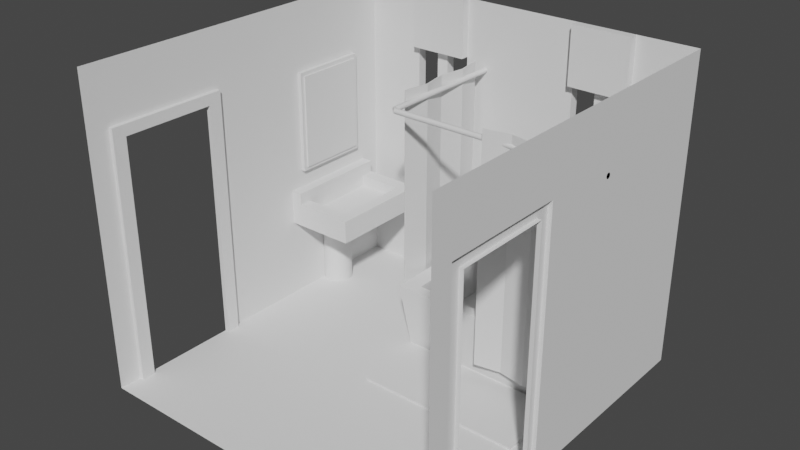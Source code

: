 # Source: test_room_bath.blend  (saved by Blender 2.93.21; exported with 4.5.12 LTS)
import bpy
from mathutils import Matrix  # noqa: F401  (used for matrix-valued properties, if any)

bpy.ops.wm.read_factory_settings(use_empty=True)
scene = bpy.context.scene
scene.name = 'Scene'

# ---- collections
col_collection = bpy.data.collections.new('Collection'); scene.collection.children.link(col_collection)

# ---- world
world_world = bpy.data.worlds.new('World'); scene.world = world_world
world_world.use_nodes = True; world_world.node_tree.nodes.clear()
_N = world_world.node_tree.nodes; _L = world_world.node_tree.links
n0 = _N.new('ShaderNodeOutputWorld'); n0.name = 'World Output'; n0.location = (300, 300)
n1 = _N.new('ShaderNodeBackground'); n1.name = 'Background'; n1.location = (10, 300)
n1.inputs[0].default_value = (0.05088, 0.05088, 0.05088, 1.0)
_L.new(n1.outputs[0], n0.inputs[0])
n0.is_active_output = True
world_world.color = (0.05088, 0.05088, 0.05088)
world_world.use_sun_shadow = False
world_world.sun_shadow_jitter_overblur = 0.0

# ---- meshes
me_cylinder_001 = bpy.data.meshes.new('Cylinder.001')
me_cylinder_001.from_pydata([(2.0, -1.942, 0.0), (2.0, 2.058, 0.0), (2.0, -1.942, -1.192e-07), (2.0, 2.058, 0.0), (2.0, 2.058, -1.192e-07), (2.0, -1.942, 3.447), (2.0, 2.058, 3.447), (2.0, 2.058, 3.447), (2.0, 2.058, 3.447), (2.0, 2.058, 1.072), (2.0, 2.058, 1.934), (2.0, 2.058, 2.796), (2.0, -1.942, 1.072), (2.0, -1.942, 1.934), (2.0, -1.942, 2.796), (2.0, -1.942, 0.9821), (2.0, 2.058, 0.9821), (2.0, -0.366, 0.0), (2.0, -1.699, 0.0), (2.0, -1.699, -1.192e-07), (2.0, -0.366, -1.192e-07), (2.0, -1.699, 3.447), (2.0, -0.366, 3.447), (2.0, -1.699, 1.072), (2.0, -0.366, 1.072), (2.0, -1.699, 1.934), (2.0, -0.366, 1.934), (2.0, -1.699, 2.796), (2.0, -0.366, 2.796), (2.0, -1.699, 0.9821), (2.0, -0.366, 0.9821), (2.0, -0.6623, 0.0), (2.0, -1.403, 0.0), (2.0, -1.551, 0.0), (2.0, -1.551, -1.192e-07), (2.0, -0.5142, -1.192e-07), (2.0, -1.551, 3.447), (2.0, -1.403, 3.447), (2.0, -1.255, 3.447), (2.0, -1.107, 3.447), (2.0, -0.9586, 3.447), (2.0, -0.8105, 3.447), (2.0, -0.6623, 3.447), (2.0, -0.5142, 3.447), (2.0, -1.551, 1.072), (2.0, -0.5142, 1.072), (2.0, -1.551, 1.934), (2.0, -0.5142, 1.934), (2.0, -1.551, 2.796), (2.0, -1.403, 2.796), (2.0, -1.255, 2.796), (2.0, -1.107, 2.796), (2.0, -0.9586, 2.796), (2.0, -0.8105, 2.796), (2.0, -0.6623, 2.796), (2.0, -0.5142, 2.796), (2.0, -1.551, 0.9821), (2.0, -0.5142, 0.9821), (2.0, 2.058, 2.672), (2.0, -1.942, 2.672), (2.0, -0.366, 2.672), (2.0, -1.699, 2.672), (2.0, -0.5142, 2.672), (2.0, -0.6623, 2.672), (2.0, -0.8105, 2.672), (2.0, -0.9586, 2.672), (2.0, -1.107, 2.672), (2.0, -1.255, 2.672), (2.0, -1.403, 2.672), (2.0, -1.551, 2.672), (1.955, -0.5142, 0.0), (1.955, -0.366, 0.0), (1.955, -0.5142, 1.072), (1.955, -0.366, 1.072), (1.955, -0.5142, 1.934), (1.955, -0.366, 1.934), (1.955, -0.5142, 2.796), (1.955, -0.366, 2.796), (1.955, -0.5142, 0.9821), (1.955, -0.366, 0.9821), (1.955, -1.699, 0.0), (1.955, -1.699, 0.9821), (1.955, -0.366, 2.672), (1.955, -1.699, 2.672), (1.955, -1.699, 2.796), (1.955, -1.699, 1.072), (1.955, -1.699, 1.934), (1.955, -1.551, 0.0), (1.955, -1.551, 1.072), (1.955, -1.551, 1.934), (1.955, -1.551, 2.796), (1.955, -1.403, 2.796), (1.955, -1.255, 2.796), (1.955, -1.107, 2.796), (1.955, -0.9586, 2.796), (1.955, -0.8105, 2.796), (1.955, -0.6623, 2.796), (1.955, -1.551, 0.9821), (1.955, -0.5142, 2.672), (1.955, -0.6623, 2.672), (1.955, -0.8105, 2.672), (1.955, -0.9586, 2.672), (1.955, -1.107, 2.672), (1.955, -1.255, 2.672), (1.955, -1.403, 2.672), (1.955, -1.551, 2.672), (-2.0, -1.942, 0.0), (-2.0, 2.058, 0.0), (-2.0, -1.942, 3.447), (-2.0, 2.058, 3.447), (-1.333, -1.942, -1.192e-07), (-0.6662, -1.942, 0.0), (0.0005059, -1.942, -1.192e-07), (0.6672, -1.942, 0.0), (1.334, -1.942, -1.192e-07), (1.334, 2.058, -1.192e-07), (0.6672, 2.058, 0.0), (0.0005059, 2.058, -1.192e-07), (-0.6662, 2.058, 0.0), (-1.333, 2.058, -1.192e-07), (1.334, 2.058, 3.447), (0.6672, 2.058, 3.447), (0.0005059, 2.058, 3.447), (-0.6662, 2.058, 3.447), (-1.333, 2.058, 3.447), (-2.0, 2.058, 2.796), (-2.0, 2.058, 1.934), (-2.0, 2.058, 1.072), (2.0, 2.058, 1.072), (2.0, 2.058, 1.934), (2.0, 2.058, 2.796), (-2.0, -1.942, 2.796), (-2.0, -1.942, 1.934), (-2.0, -1.942, 1.072), (-1.333, 2.058, 1.072), (-1.333, 2.058, 1.934), (-1.333, 2.058, 2.796), (-0.6662, 2.058, 1.072), (-0.6662, 2.058, 1.934), (-0.6662, 2.058, 2.796), (0.0005059, 2.058, 1.072), (0.0005059, 2.058, 1.934), (0.0005059, 2.058, 2.796), (0.6672, 2.058, 1.072), (0.6672, 2.058, 1.934), (0.6672, 2.058, 2.796), (1.334, 2.058, 1.072), (1.334, 2.058, 1.934), (1.334, 2.058, 2.796), (-1.202, -1.942, -1.192e-07), (-1.069, -1.942, 0.0), (-0.9355, -1.942, 0.0), (-0.8022, -1.942, 0.0), (-0.8022, 2.058, 0.0), (-0.9355, 2.058, 0.0), (-1.069, 2.058, 0.0), (-1.202, 2.058, -1.192e-07), (-0.8022, 2.058, 3.447), (-0.9355, 2.058, 3.447), (-1.069, 2.058, 3.447), (-1.202, 2.058, 3.447), (-0.8022, 2.058, 1.072), (-0.9355, 2.058, 1.072), (-1.069, 2.058, 1.072), (-1.202, 2.058, 1.072), (-0.9355, 2.058, 1.934), (-1.069, 2.058, 1.934), (2.0, 2.058, 0.9821), (-0.8022, 2.058, 2.796), (-0.9355, 2.058, 2.796), (-1.069, 2.058, 2.796), (-1.202, 2.058, 2.796), (0.8005, -1.942, 0.0), (0.9338, -1.942, 0.0), (1.067, -1.942, 0.0), (1.201, -1.942, 0.0), (1.201, 2.058, 0.0), (1.067, 2.058, 0.0), (0.9338, 2.058, 0.0), (0.8005, 2.058, 0.0), (1.201, 2.058, 3.447), (1.067, 2.058, 3.447), (0.9338, 2.058, 3.447), (0.8005, 2.058, 3.447), (1.201, 2.058, 1.072), (1.067, 2.058, 1.072), (0.9338, 2.058, 1.072), (0.8005, 2.058, 1.072), (-2.0, -1.942, 0.9821), (1.067, 2.058, 1.934), (0.9338, 2.058, 1.934), (-2.0, 2.058, 0.9821), (1.201, 2.058, 2.796), (1.067, 2.058, 2.796), (0.9338, 2.058, 2.796), (0.8005, 2.058, 2.796), (-1.333, 2.171, 1.072), (-1.333, 2.171, 1.934), (-1.333, 2.171, 2.796), (-0.6662, 2.171, 1.072), (-0.6662, 2.171, 1.934), (-0.6662, 2.171, 2.796), (0.6672, 2.171, 1.072), (0.6672, 2.171, 1.934), (0.6672, 2.171, 2.796), (1.334, 2.171, 1.072), (1.334, 2.171, 1.934), (1.334, 2.171, 2.796), (0.8005, 2.171, 1.072), (-0.6662, 1.959, 2.796), (0.8005, 2.171, 2.796), (-1.202, 2.171, 1.072), (0.6672, 1.959, 3.447), (-1.202, 2.171, 2.796), (-0.8022, 2.171, 1.072), (-0.9355, 2.171, 1.072), (-1.069, 2.171, 1.072), (-1.333, 1.959, 3.447), (-0.9355, 2.171, 1.934), (-1.069, 2.171, 1.934), (-0.8022, 2.171, 2.796), (-0.9355, 2.171, 2.796), (-1.069, 2.171, 2.796), (1.201, 2.171, 1.072), (1.067, 2.171, 1.072), (0.9338, 2.171, 1.072), (0.6672, 1.959, 2.796), (1.067, 2.171, 1.934), (0.9338, 2.171, 1.934), (1.201, 2.171, 2.796), (1.067, 2.171, 2.796), (0.9338, 2.171, 2.796), (-1.333, 2.058, 0.9821), (-0.6662, 2.058, 0.9821), (0.0005059, 2.058, 0.9821), (0.6672, 2.058, 0.9821), (1.334, 2.058, 0.9821), (-1.202, 2.058, 0.9821), (-1.069, 2.058, 0.9821), (-0.9355, 2.058, 0.9821), (-0.8022, 2.058, 0.9821), (0.8005, 2.058, 0.9821), (0.9338, 2.058, 0.9821), (1.067, 2.058, 0.9821), (1.201, 2.058, 0.9821), (-1.333, 1.977, 0.9821), (-1.333, 1.977, 1.072), (-0.6662, 1.977, 0.9821), (-0.6662, 1.977, 1.072), (0.6672, 1.977, 0.9821), (0.6672, 1.977, 1.072), (1.334, 1.977, 0.9821), (1.334, 1.977, 1.072), (0.8005, 1.977, 1.072), (-1.202, 1.977, 1.072), (-0.8022, 1.977, 1.072), (-0.9355, 1.977, 1.072), (-1.069, 1.977, 1.072), (-1.202, 1.977, 0.9821), (-1.069, 1.977, 0.9821), (-0.9355, 1.977, 0.9821), (-0.8022, 1.977, 0.9821), (1.201, 1.977, 1.072), (1.067, 1.977, 1.072), (0.9338, 1.977, 1.072), (0.8005, 1.977, 0.9821), (0.9338, 1.977, 0.9821), (1.067, 1.977, 0.9821), (1.201, 1.977, 0.9821), (-2.0, -0.366, 0.0), (-2.0, -1.699, 0.0), (-2.0, -0.366, 0.9821), (-2.0, -0.366, 0.9821), (-2.0, 2.058, 0.9821), (-2.0, -0.366, 3.447), (-2.0, -1.699, 3.447), (-1.333, -1.699, -1.192e-07), (-1.333, -0.366, -1.192e-07), (-0.6662, -1.699, 0.0), (-0.6662, -0.366, 0.0), (0.0005059, -1.699, -1.192e-07), (0.0005059, -0.366, -1.192e-07), (0.6672, -1.699, 0.0), (0.6672, -0.366, 0.0), (1.334, -1.699, -1.192e-07), (1.334, -0.366, -1.192e-07), (-2.0, -0.366, 1.072), (-2.0, -1.699, 1.072), (-2.0, -0.366, 1.934), (-2.0, -1.699, 1.934), (-2.0, -0.366, 2.796), (-2.0, -1.699, 2.796), (-1.202, -1.699, -1.192e-07), (-1.202, -0.366, -1.192e-07), (-1.069, -1.699, 0.0), (-1.069, -0.366, 0.0), (-0.9355, -1.699, 0.0), (-0.9355, -0.366, 0.0), (-0.8022, -1.699, 0.0), (-0.8022, -0.366, 0.0), (0.8005, -1.699, 0.0), (0.8005, -0.366, 0.0), (0.9338, -1.699, 0.0), (0.9338, -0.366, 0.0), (1.067, -1.699, 0.0), (1.067, -0.366, 0.0), (1.201, -1.699, 0.0), (1.201, -0.366, 0.0), (-2.0, -1.699, 0.9821), (-2.0, -0.5142, 0.0), (-2.0, -0.6623, 0.0), (-2.0, -0.8105, 0.0), (-2.0, -0.9586, 0.0), (-2.0, -1.107, 0.0), (-2.0, -1.255, 0.0), (-2.0, -1.403, 0.0), (-2.0, -1.551, 0.0), (2.0, -1.255, 0.0), (2.0, -1.107, 0.0), (2.0, -0.9586, 0.0), (2.0, -0.8105, 0.0), (2.0, -0.5142, 0.0), (-2.0, 2.058, 0.0), (2.0, -1.107, 0.0), (2.0, -0.9586, 0.0), (2.0, -0.8105, 0.0), (-2.0, -0.366, 0.0), (2.0, -0.5142, 0.0), (-2.0, -0.5142, 3.447), (-2.0, -0.6623, 3.447), (-2.0, -0.8105, 3.447), (-2.0, -0.9586, 3.447), (-2.0, -1.107, 3.447), (-2.0, -1.255, 3.447), (-2.0, -1.403, 3.447), (-2.0, -1.551, 3.447), (-1.333, -1.551, -1.192e-07), (-1.333, -1.403, -1.192e-07), (-1.333, -1.255, -1.192e-07), (-1.333, -1.107, -1.192e-07), (-1.333, -0.9586, -1.192e-07), (-1.333, -0.8105, -1.192e-07), (-1.333, -0.6623, -1.192e-07), (-1.333, -0.5142, -1.192e-07), (-0.6662, -1.551, 0.0), (-0.6662, -1.403, 0.0), (-0.6662, -1.255, 0.0), (-0.6662, -1.107, 0.0), (-0.6662, -0.9586, 0.0), (-0.6662, -0.8105, 0.0), (-0.6662, -0.6623, 0.0), (-0.6662, -0.5142, 0.0), (0.0005059, -1.551, -1.192e-07), (0.0005059, -1.403, -1.192e-07), (0.0005059, -1.255, -1.192e-07), (0.0005059, -1.107, -1.192e-07), (0.0005059, -0.9586, -1.192e-07), (0.0005059, -0.8105, -1.192e-07), (0.0005059, -0.6623, -1.192e-07), (0.0005059, -0.5142, -1.192e-07), (0.6672, -1.551, 0.0), (0.6672, -1.403, 0.0), (0.6672, -1.255, 0.0), (0.6672, -1.107, 0.0), (0.6672, -0.9586, 0.0), (0.6672, -0.8105, 0.0), (0.6672, -0.6623, 0.0), (0.6672, -0.5142, 0.0), (1.334, -1.551, -1.192e-07), (1.334, -1.403, -1.192e-07), (1.334, -1.255, -1.192e-07), (1.334, -1.107, -1.192e-07), (1.334, -0.9586, -1.192e-07), (1.334, -0.8105, -1.192e-07), (1.334, -0.6623, -1.192e-07), (1.334, -0.5142, -1.192e-07), (-2.0, -0.5142, 1.072), (-2.0, -1.551, 1.072), (-2.0, -0.5142, 1.934), (-2.0, -1.551, 1.934), (-2.0, -0.5142, 2.796), (-2.0, -0.6623, 2.796), (-2.0, -0.8105, 2.796), (-2.0, -0.9586, 2.796), (-2.0, -1.107, 2.796), (-2.0, -1.255, 2.796), (-2.0, -1.403, 2.796), (-2.0, -1.551, 2.796), (-1.202, -1.551, -1.192e-07), (-1.202, -1.403, -1.192e-07), (-1.202, -1.255, -1.192e-07), (-1.202, -1.107, -1.192e-07), (-1.202, -0.9586, -1.192e-07), (-1.202, -0.8105, -1.192e-07), (-1.202, -0.6623, -1.192e-07), (-1.202, -0.5142, -1.192e-07), (-1.069, -1.551, 0.0), (-1.069, -1.403, 0.0), (-1.069, -1.255, 0.0), (-1.069, -1.107, 0.0), (-1.069, -0.9586, 0.0), (-1.069, -0.8105, 0.0), (-1.069, -0.6623, 0.0), (-1.069, -0.5142, 0.0), (-0.9355, -1.551, 0.0), (-0.9355, -1.403, 0.0), (-0.9355, -1.255, 0.0), (-0.9355, -1.107, 0.0), (-0.9355, -0.9586, 0.0), (-0.9355, -0.8105, 0.0), (-0.9355, -0.6623, 0.0), (-0.9355, -0.5142, 0.0), (-0.8022, -1.551, 0.0), (-0.8022, -1.403, 0.0), (-0.8022, -1.255, 0.0), (-0.8022, -1.107, 0.0), (-0.8022, -0.9586, 0.0), (-0.8022, -0.8105, 0.0), (-0.8022, -0.6623, 0.0), (-0.8022, -0.5142, 0.0), (0.8005, -1.551, 0.0), (0.8005, -1.403, 0.0), (0.8005, -1.255, 0.0), (0.8005, -1.107, 0.0), (0.8005, -0.9586, 0.0), (0.8005, -0.8105, 0.0), (0.8005, -0.6623, 0.0), (0.8005, -0.5142, 0.0), (0.9338, -1.551, 0.0), (0.9338, -1.403, 0.0), (0.9338, -1.255, 0.0), (0.9338, -1.107, 0.0), (0.9338, -0.9586, 0.0), (0.9338, -0.8105, 0.0), (0.9338, -0.6623, 0.0), (0.9338, -0.5142, 0.0), (1.067, -1.551, 0.0), (1.067, -1.403, 0.0), (1.067, -1.255, 0.0), (1.067, -1.107, 0.0), (1.067, -0.9586, 0.0), (1.067, -0.8105, 0.0), (1.067, -0.6623, 0.0), (1.067, -0.5142, 0.0), (1.201, -1.551, 0.0), (1.201, -1.403, 0.0), (1.201, -1.255, 0.0), (1.201, -1.107, 0.0), (1.201, -0.9586, 0.0), (1.201, -0.8105, 0.0), (1.201, -0.6623, 0.0), (1.201, -0.5142, 0.0), (-2.0, -0.5142, 0.9821), (-2.0, -1.551, 0.9821), (-2.0, 2.058, 2.672), (2.0, 2.058, 2.672), (-2.0, -1.942, 2.672), (-1.333, 2.058, 2.672), (-0.6662, 2.058, 2.672), (0.0005059, 2.058, 2.672), (0.6672, 2.058, 2.672), (1.334, 2.058, 2.672), (-1.069, 2.058, 2.672), (-0.9355, 2.058, 2.672), (0.9338, 2.058, 2.672), (1.067, 2.058, 2.672), (-1.333, 2.171, 2.672), (-0.6662, 2.171, 2.672), (0.6672, 2.171, 2.672), (1.334, 2.171, 2.672), (0.8005, 1.959, 3.447), (-1.069, 2.171, 2.672), (-0.9355, 2.171, 2.672), (-1.202, 1.959, 3.447), (-1.333, 1.959, 2.796), (0.9338, 2.171, 2.672), (1.067, 2.171, 2.672), (-0.6662, 1.959, 3.447), (-2.0, -1.699, 2.672), (-2.0, -0.366, 2.672), (-2.0, -1.551, 2.672), (-2.0, -1.403, 2.672), (-2.0, -1.255, 2.672), (-2.0, -1.107, 2.672), (-2.0, -0.9586, 2.672), (-2.0, -0.8105, 2.672), (-2.0, -0.6623, 2.672), (-2.0, -0.5142, 2.672), (-1.951, -1.551, 0.0), (-1.951, -1.699, 0.0), (-1.951, -1.551, 1.072), (-1.951, -1.699, 1.072), (-1.951, -1.551, 1.934), (-1.951, -1.699, 1.934), (-1.951, -1.551, 2.796), (-1.951, -1.699, 2.796), (-1.951, -1.551, 0.9821), (-1.951, -1.699, 0.9821), (-1.951, -0.366, 0.0), (-1.951, -0.366, 0.9821), (-1.951, -1.699, 2.672), (-1.951, -0.366, 2.672), (-1.951, -0.366, 2.796), (-1.951, -0.366, 1.072), (-1.951, -0.366, 1.934), (-1.951, -0.5142, 0.0), (-1.951, -0.5142, 1.072), (-1.951, -0.5142, 1.934), (-1.951, -0.5142, 2.796), (-1.951, -0.6623, 2.796), (-1.951, -0.8105, 2.796), (-1.951, -0.9586, 2.796), (-1.951, -1.107, 2.796), (-1.951, -1.255, 2.796), (-1.951, -1.403, 2.796), (-1.951, -0.5142, 0.9821), (-1.951, -1.551, 2.672), (-1.951, -1.403, 2.672), (-1.951, -1.255, 2.672), (-1.951, -1.107, 2.672), (-1.951, -0.9586, 2.672), (-1.951, -0.8105, 2.672), (-1.951, -0.6623, 2.672), (-1.951, -0.5142, 2.672), (0.9338, 1.959, 2.796), (1.067, 1.959, 2.796), (1.201, 1.959, 2.796), (0.9338, 1.959, 3.447), (1.067, 1.959, 3.447), (1.201, 1.959, 3.447), (-1.069, 1.959, 2.796), (-0.9355, 1.959, 2.796), (-0.8022, 1.959, 2.796), (-1.069, 1.959, 3.447), (-0.9355, 1.959, 3.447), (-0.8022, 1.959, 3.447), (-1.202, 1.959, 2.796), (0.8005, 1.959, 2.796), (1.334, 1.959, 3.447), (1.334, 1.959, 2.796), (-1.2, 0.6198, 0.901), (-2.0, 0.6198, 0.901), (-2.0, 0.6198, 1.301), (-1.2, 1.82, 0.901), (-2.0, 1.82, 0.901), (-2.0, 1.82, 1.301), (-1.872, 0.6198, 1.165), (-1.872, 1.82, 1.165), (-1.2, 1.82, 1.165), (-1.2, 0.6198, 1.165), (-1.872, 0.6198, 1.301), (-1.872, 1.82, 1.301), (-1.339, 0.7697, 1.027), (-1.872, 0.7697, 1.027), (-1.339, 1.67, 1.027), (-1.872, 1.67, 1.027), (-1.872, 0.7697, 1.301), (-1.872, 0.7697, 1.301), (-1.872, 1.67, 1.301), (-1.872, 1.67, 1.301), (-1.872, 0.7697, 1.165), (-1.872, 1.67, 1.165), (-1.339, 1.67, 1.165), (-1.339, 0.7697, 1.165), (-1.889, 1.387, 0.5667), (-1.889, 1.472, 0.901), (-1.856, 1.384, 0.5667), (-1.839, 1.467, 0.901), (-1.825, 1.374, 0.5667), (-1.792, 1.453, 0.901), (-1.796, 1.359, 0.5667), (-1.748, 1.43, 0.901), (-1.77, 1.338, 0.5667), (-1.71, 1.398, 0.901), (-1.75, 1.313, 0.5667), (-1.679, 1.36, 0.901), (-1.734, 1.284, 0.5667), (-1.656, 1.316, 0.901), (-1.725, 1.252, 0.5667), (-1.641, 1.269, 0.901), (-1.722, 1.22, 0.5667), (-1.636, 1.22, 0.901), (-1.725, 1.187, 0.5667), (-1.641, 1.171, 0.901), (-1.734, 1.156, 0.5667), (-1.656, 1.123, 0.901), (-1.75, 1.127, 0.5667), (-1.679, 1.08, 0.901), (-1.77, 1.102, 0.5667), (-1.71, 1.041, 0.901), (-1.796, 1.081, 0.5667), (-1.748, 1.01, 0.901), (-1.825, 1.065, 0.5667), (-1.792, 0.9867, 0.901), (-1.856, 1.056, 0.5667), (-1.839, 0.9723, 0.901), (-1.889, 1.053, 0.5667), (-1.889, 0.9675, 0.901), (-1.921, 1.056, 0.5667), (-1.938, 0.9723, 0.901), (-1.953, 1.065, 0.5667), (-1.985, 0.9867, 0.901), (-1.982, 1.081, 0.5667), (-1.982, 1.359, 0.5667), (-1.953, 1.374, 0.5667), (-1.985, 1.453, 0.901), (-1.921, 1.384, 0.5667), (-1.938, 1.467, 0.901), (-1.982, 1.081, 3.576e-07), (-1.982, 1.359, 3.576e-07), (-1.889, 1.387, 3.576e-07), (-1.856, 1.384, 3.576e-07), (-1.825, 1.374, 3.576e-07), (-1.796, 1.359, 3.576e-07), (-1.77, 1.338, 3.576e-07), (-1.75, 1.313, 3.576e-07), (-1.734, 1.284, 3.576e-07), (-1.725, 1.252, 3.576e-07), (-1.722, 1.22, 3.576e-07), (-1.725, 1.187, 3.576e-07), (-1.734, 1.156, 3.576e-07), (-1.75, 1.127, 3.576e-07), (-1.77, 1.102, 3.576e-07), (-1.796, 1.081, 3.576e-07), (-1.825, 1.065, 3.576e-07), (-1.856, 1.056, 3.576e-07), (-1.889, 1.053, 3.576e-07), (-1.921, 1.056, 3.576e-07), (-1.953, 1.065, 3.576e-07), (-1.953, 1.374, 3.576e-07), (-1.921, 1.384, 3.576e-07), (-2.0, 0.9946, 0.901), (-2.0, 1.053, 0.6972), (-2.0, 1.445, 0.901), (-2.0, 1.096, 0.5667), (-2.0, 1.386, 0.6972), (-2.0, 1.344, 0.5667), (-2.0, 1.096, 3.576e-07), (-2.0, 1.344, 3.576e-07), (-0.1698, -0.2248, 3.576e-07), (1.63, -0.2248, 3.576e-07), (-0.1698, 0.5752, 3.576e-07), (1.63, 0.5752, 3.576e-07), (-0.1698, 0.5752, 0.02515), (-0.1698, -0.2248, 0.02515), (1.63, -0.2248, 0.02515), (1.63, 0.5752, 0.02515), (-0.2698, 0.6198, 0.0), (-0.3762, 0.5559, 0.7), (-0.2698, 1.82, 0.0), (-0.3762, 1.884, 0.7), (1.73, 0.6198, 0.0), (1.837, 0.5559, 0.7), (1.73, 1.82, 0.0), (1.837, 1.884, 0.7), (-0.1698, 0.7398, 0.2), (-0.1842, 0.6887, 0.7), (-0.1698, 1.7, 0.2), (-0.1842, 1.751, 0.7), (1.63, 0.7398, 0.2), (1.726, 0.6887, 0.7), (1.63, 1.7, 0.2), (1.726, 1.751, 0.7), (-0.484, 1.95, 0.2208), (-0.4319, 1.654, 0.2208), (-0.484, 1.95, 2.821), (-0.4319, 1.654, 2.821), (-0.4319, 1.654, 0.2208), (-0.484, 1.359, 0.2208), (-0.4319, 1.654, 2.821), (-0.484, 1.359, 2.821), (-0.484, 1.359, 0.2208), (-0.4319, 1.063, 0.2208), (-0.484, 1.359, 2.821), (-0.4319, 1.063, 2.821), (-0.4319, 1.063, 0.2208), (-0.484, 0.768, 0.2208), (-0.4319, 1.063, 2.821), (-0.484, 0.768, 2.821), (0.7048, 0.4489, 0.2208), (1.0, 0.501, 0.2208), (0.7048, 0.4489, 2.821), (1.0, 0.501, 2.821), (1.0, 0.501, 0.2208), (1.296, 0.4489, 0.2208), (1.0, 0.501, 2.821), (1.296, 0.4489, 2.821), (1.296, 0.4489, 0.2208), (1.591, 0.501, 0.2208), (1.296, 0.4489, 2.821), (1.591, 0.501, 2.821), (1.591, 0.501, 0.2208), (1.887, 0.4489, 0.2208), (1.591, 0.501, 2.821), (1.887, 0.4489, 2.821), (-0.3935, 0.5436, 2.698), (2.0, 0.5436, 2.698), (-0.3935, 0.543, 2.692), (2.0, 0.543, 2.692), (-0.3935, 0.5413, 2.687), (2.0, 0.5413, 2.687), (-0.3935, 0.5386, 2.681), (2.0, 0.5386, 2.681), (-0.3935, 0.5348, 2.677), (2.0, 0.5348, 2.677), (-0.3935, 0.5303, 2.673), (2.0, 0.5303, 2.673), (-0.3935, 0.5251, 2.67), (2.0, 0.5251, 2.67), (-0.3935, 0.5195, 2.669), (2.0, 0.5195, 2.669), (-0.3935, 0.5136, 2.668), (2.0, 0.5136, 2.668), (-0.3935, 0.5078, 2.669), (2.0, 0.5078, 2.669), (-0.3935, 0.5021, 2.67), (2.0, 0.5021, 2.67), (-0.3935, 0.497, 2.673), (2.0, 0.497, 2.673), (-0.3935, 0.4924, 2.677), (2.0, 0.4924, 2.677), (-0.3935, 0.4887, 2.681), (2.0, 0.4887, 2.681), (-0.3935, 0.4859, 2.687), (2.0, 0.4859, 2.687), (-0.3935, 0.4842, 2.692), (2.0, 0.4842, 2.692), (-0.3935, 0.4836, 2.698), (2.0, 0.4836, 2.698), (-0.3935, 0.4842, 2.704), (2.0, 0.4842, 2.704), (-0.3935, 0.4859, 2.71), (2.0, 0.4859, 2.71), (-0.3935, 0.4887, 2.715), (2.0, 0.4887, 2.715), (-0.3935, 0.4924, 2.719), (2.0, 0.4924, 2.719), (-0.3935, 0.497, 2.723), (2.0, 0.497, 2.723), (-0.3935, 0.5021, 2.726), (2.0, 0.5021, 2.726), (-0.3935, 0.5078, 2.727), (2.0, 0.5078, 2.727), (-0.3935, 0.5136, 2.728), (2.0, 0.5136, 2.728), (-0.3935, 0.5195, 2.727), (2.0, 0.5195, 2.727), (-0.3935, 0.5251, 2.726), (2.0, 0.5251, 2.726), (-0.3935, 0.5303, 2.723), (2.0, 0.5303, 2.723), (-0.3935, 0.5348, 2.719), (2.0, 0.5348, 2.719), (-0.3935, 0.5386, 2.715), (2.0, 0.5386, 2.715), (-0.3935, 0.5413, 2.71), (2.0, 0.5413, 2.71), (-0.3935, 0.543, 2.704), (2.0, 0.543, 2.704), (-0.3935, 0.543, 2.692), (-0.3935, 0.5413, 2.687), (-0.3935, 0.5386, 2.681), (-0.3935, 0.5348, 2.677), (-0.3935, 0.5303, 2.673), (-0.3935, 0.5251, 2.67), (-0.3935, 0.5195, 2.669), (-0.3935, 0.5136, 2.668), (-0.3935, 0.5078, 2.669), (-0.3935, 0.5021, 2.67), (-0.3935, 0.497, 2.673), (-0.3935, 0.4924, 2.677), (-0.3935, 0.4887, 2.681), (-0.3935, 0.4859, 2.687), (-0.3935, 0.4842, 2.692), (-0.3935, 0.4836, 2.698), (-0.3935, 0.4842, 2.704), (-0.3935, 0.4859, 2.71), (-0.3935, 0.4887, 2.715), (-0.3935, 0.4924, 2.719), (-0.3935, 0.497, 2.723), (-0.3935, 0.5021, 2.726), (-0.3935, 0.5078, 2.727), (-0.3935, 0.5136, 2.728), (-0.3935, 0.5195, 2.727), (-0.3935, 0.5251, 2.726), (-0.3935, 0.5303, 2.723), (-0.3935, 0.5348, 2.719), (-0.3935, 0.5386, 2.715), (-0.3935, 0.5413, 2.71), (-0.3935, 0.543, 2.704), (-0.3935, 0.5436, 2.698), (-0.3935, 0.543, 2.704), (-0.3935, 0.543, 2.692), (-0.3935, 0.5413, 2.687), (-0.3935, 0.5386, 2.681), (-0.3935, 0.5348, 2.677), (-0.3935, 0.5303, 2.673), (-0.3935, 0.5251, 2.67), (-0.3935, 0.5195, 2.669), (-0.3935, 0.5136, 2.668), (-0.3935, 0.5078, 2.669), (-0.3935, 0.5021, 2.67), (-0.3935, 0.497, 2.673), (-0.3935, 0.4924, 2.677), (-0.3935, 0.4887, 2.681), (-0.3935, 0.4859, 2.687), (-0.3935, 0.4842, 2.692), (-0.3935, 0.4836, 2.698), (-0.3935, 0.4842, 2.704), (-0.3935, 0.4859, 2.71), (-0.3935, 0.4887, 2.715), (-0.3935, 0.4924, 2.719), (-0.3935, 0.497, 2.723), (-0.3935, 0.5021, 2.726), (-0.3935, 0.5078, 2.727), (-0.3935, 0.5136, 2.728), (-0.3935, 0.5195, 2.727), (-0.3935, 0.5251, 2.726), (-0.3935, 0.5303, 2.723), (-0.3935, 0.5348, 2.719), (-0.3935, 0.5386, 2.715), (-0.3935, 0.5413, 2.71), (-0.3935, 0.543, 2.704), (-0.3935, 0.5436, 2.698), (-0.3935, 0.543, 2.692), (-0.3935, 0.543, 2.692), (-0.3935, 0.5436, 2.698), (-0.3935, 0.543, 2.704), (-0.3935, 0.543, 2.692), (-0.3935, 0.5413, 2.687), (-0.3935, 0.5386, 2.681), (-0.3935, 0.5348, 2.677), (-0.3935, 0.5303, 2.673), (-0.3935, 0.5251, 2.67), (-0.3935, 0.5195, 2.669), (-0.3935, 0.5136, 2.668), (-0.3935, 0.5078, 2.669), (-0.3935, 0.5021, 2.67), (-0.3935, 0.497, 2.673), (-0.3935, 0.4924, 2.677), (-0.3935, 0.4887, 2.681), (-0.3935, 0.4859, 2.687), (-0.3935, 0.4842, 2.692), (-0.3935, 0.4836, 2.698), (-0.3935, 0.4842, 2.704), (-0.3935, 0.4859, 2.71), (-0.3935, 0.4887, 2.715), (-0.3935, 0.4924, 2.719), (-0.3935, 0.497, 2.723), (-0.3935, 0.5021, 2.726), (-0.3935, 0.5078, 2.727), (-0.3935, 0.5136, 2.728), (-0.3935, 0.5195, 2.727), (-0.3935, 0.5251, 2.726), (-0.3935, 0.5303, 2.723), (-0.3935, 0.5348, 2.719), (-0.3935, 0.5386, 2.715), (-0.3935, 0.5413, 2.71), (-0.3935, 0.543, 2.704), (-0.3935, 0.5436, 2.698), (-0.3941, 0.5436, 2.692), (-0.3941, 0.5436, 2.692), (-0.3935, 0.5436, 2.698), (-0.3941, 0.5436, 2.704), (-0.3941, 0.5436, 2.692), (-0.3958, 0.5436, 2.687), (-0.3986, 0.5436, 2.681), (-0.4023, 0.5436, 2.677), (-0.4068, 0.5436, 2.673), (-0.412, 0.5436, 2.67), (-0.4176, 0.5436, 2.669), (-0.4235, 0.5436, 2.668), (-0.4293, 0.5436, 2.669), (-0.435, 0.5436, 2.67), (-0.4402, 0.5436, 2.673), (-0.4447, 0.5436, 2.677), (-0.4484, 0.5436, 2.681), (-0.4512, 0.5436, 2.687), (-0.4529, 0.5436, 2.692), (-0.4535, 0.5436, 2.698), (-0.4529, 0.5436, 2.704), (-0.4512, 0.5436, 2.71), (-0.4484, 0.5436, 2.715), (-0.4447, 0.5436, 2.719), (-0.4402, 0.5436, 2.723), (-0.435, 0.5436, 2.726), (-0.4293, 0.5436, 2.727), (-0.4235, 0.5436, 2.728), (-0.4176, 0.5436, 2.727), (-0.412, 0.5436, 2.726), (-0.4068, 0.5436, 2.723), (-0.4023, 0.5436, 2.719), (-0.3986, 0.5436, 2.715), (-0.3958, 0.5436, 2.71), (-0.3941, 0.5436, 2.704), (-0.4529, 0.5436, 2.698), (-0.4529, 2.058, 2.698), (-0.4523, 0.5436, 2.692), (-0.4523, 2.058, 2.692), (-0.4506, 0.5436, 2.687), (-0.4506, 2.058, 2.687), (-0.4479, 0.5436, 2.681), (-0.4479, 2.058, 2.681), (-0.4441, 0.5436, 2.677), (-0.4441, 2.058, 2.677), (-0.4396, 0.5436, 2.673), (-0.4396, 2.058, 2.673), (-0.4344, 0.5436, 2.67), (-0.4344, 2.058, 2.67), (-0.4288, 0.5436, 2.669), (-0.4288, 2.058, 2.669), (-0.4229, 0.5436, 2.668), (-0.4229, 2.058, 2.668), (-0.4171, 0.5436, 2.669), (-0.4171, 2.058, 2.669), (-0.4114, 0.5436, 2.67), (-0.4114, 2.058, 2.67), (-0.4063, 0.5436, 2.673), (-0.4063, 2.058, 2.673), (-0.4017, 0.5436, 2.677), (-0.4017, 2.058, 2.677), (-0.398, 0.5436, 2.681), (-0.398, 2.058, 2.681), (-0.3952, 0.5436, 2.687), (-0.3952, 2.058, 2.687), (-0.3935, 0.5436, 2.692), (-0.3935, 2.058, 2.692), (-0.3929, 0.5436, 2.698), (-0.3929, 2.058, 2.698), (-0.3935, 0.5436, 2.704), (-0.3935, 2.058, 2.704), (-0.3952, 0.5436, 2.71), (-0.3952, 2.058, 2.71), (-0.398, 0.5436, 2.715), (-0.398, 2.058, 2.715), (-0.4017, 0.5436, 2.719), (-0.4017, 2.058, 2.719), (-0.4063, 0.5436, 2.723), (-0.4063, 2.058, 2.723), (-0.4114, 0.5436, 2.726), (-0.4114, 2.058, 2.726), (-0.4171, 0.5436, 2.727), (-0.4171, 2.058, 2.727), (-0.4229, 0.5436, 2.728), (-0.4229, 2.058, 2.728), (-0.4288, 0.5436, 2.727), (-0.4288, 2.058, 2.727), (-0.4344, 0.5436, 2.726), (-0.4344, 2.058, 2.726), (-0.4396, 0.5436, 2.723), (-0.4396, 2.058, 2.723), (-0.4441, 0.5436, 2.719), (-0.4441, 2.058, 2.719), (-0.4479, 0.5436, 2.715), (-0.4479, 2.058, 2.715), (-0.4506, 0.5436, 2.71), (-0.4506, 2.058, 2.71), (-0.4523, 0.5436, 2.704), (-0.4523, 2.058, 2.704), (-1.997, 0.7744, 2.664), (-1.997, 0.7744, 1.506), (-1.997, 1.665, 2.664), (-1.997, 1.665, 1.506), (-1.945, 1.665, 2.664), (-1.945, 0.7744, 2.664), (-1.945, 0.7744, 1.506), (-1.945, 1.665, 1.506), (-1.954, 0.819, 2.62), (-1.954, 0.819, 1.551), (-1.954, 1.621, 2.62), (-1.954, 1.621, 1.551), (-1.928, 1.621, 2.62), (-1.928, 0.819, 2.62), (-1.928, 0.819, 1.551), (-1.928, 1.621, 1.551), (-0.4736, 1.948, 2.821), (-0.4736, 1.948, 0.2208), (-0.4215, 1.653, 0.2208), (-0.4215, 1.653, 2.821), (-0.4215, 1.653, 2.821), (-0.4215, 1.653, 0.2208), (-0.4736, 1.357, 0.2208), (-0.4736, 1.357, 2.821), (-0.4736, 1.357, 2.821), (-0.4736, 1.357, 0.2208), (-0.4215, 1.062, 0.2208), (-0.4215, 1.062, 2.821), (-0.4215, 1.062, 2.821), (-0.4215, 1.062, 0.2208), (-0.4736, 0.7662, 0.2208), (-0.4736, 0.7662, 2.821)], [(3, 1), (8, 6), (321, 327), (320, 325), (319, 324), (318, 323)], [(27, 14, 5, 21), (29, 15, 12, 23), (23, 12, 13, 25), (61, 59, 14, 27), (19, 2, 15, 29), (4, 20, 30, 16), (23, 25, 86, 85), (58, 60, 28, 11), (69, 46, 89, 105), (9, 24, 26, 10), (26, 24, 73, 75), (16, 30, 24, 9), (46, 44, 88, 89), (11, 28, 22, 7), (48, 27, 21, 36), (28, 55, 43, 22), (55, 54, 42, 43), (54, 53, 41, 42), (53, 52, 40, 41), (52, 51, 39, 40), (51, 50, 38, 39), (50, 49, 37, 38), (49, 48, 36, 37), (61, 27, 84, 83), (56, 34, 87, 97), (28, 60, 82, 77), (54, 55, 76, 96), (57, 45, 72, 78), (55, 28, 77, 76), (53, 54, 96, 95), (25, 61, 83, 86), (52, 53, 95, 94), (60, 26, 75, 82), (19, 29, 81, 80), (51, 52, 94, 93), (62, 63, 99, 98), (10, 26, 60, 58), (25, 13, 59, 61), (87, 80, 81, 97), (105, 83, 84, 90), (88, 85, 86, 89), (97, 81, 85, 88), (79, 78, 72, 73), (73, 72, 74, 75), (82, 98, 76, 77), (98, 99, 96, 76), (99, 100, 95, 96), (100, 101, 94, 95), (101, 102, 93, 94), (102, 103, 92, 93), (103, 104, 91, 92), (104, 105, 90, 91), (71, 70, 78, 79), (75, 74, 98, 82), (89, 86, 83, 105), (68, 69, 105, 104), (24, 30, 79, 73), (67, 68, 104, 103), (29, 23, 85, 81), (66, 67, 103, 102), (27, 48, 90, 84), (34, 87, 80, 19), (44, 56, 97, 88), (65, 66, 102, 101), (48, 49, 91, 90), (35, 57, 78, 70), (64, 65, 101, 100), (49, 50, 92, 91), (63, 64, 100, 99), (50, 51, 93, 92), (30, 20, 71, 79), (47, 62, 98, 74), (20, 71, 70, 35), (290, 125, 109, 274), (125, 136, 124, 109), (121, 145, 226, 212), (139, 142, 122, 123), (142, 145, 121, 122), (193, 192, 526, 525), (269, 277, 119, 107), (299, 279, 118, 153), (279, 281, 117, 118), (281, 283, 116, 117), (307, 285, 115, 176), (168, 169, 221, 220), (461, 148, 207, 469), (234, 235, 143, 140), (140, 143, 144, 141), (459, 460, 145, 142), (233, 234, 140, 137), (137, 140, 141, 138), (458, 459, 142, 139), (139, 168, 220, 201), (146, 147, 206, 205), (191, 232, 134, 127), (127, 134, 135, 126), (454, 457, 136, 125), (286, 127, 126, 288), (479, 454, 125, 290), (236, 167, 128, 146), (146, 128, 129, 147), (461, 455, 130, 148), (185, 184, 223, 224), (171, 136, 198, 213), (184, 146, 205, 223), (460, 144, 203, 468), (277, 293, 156, 119), (293, 295, 155, 156), (295, 297, 154, 155), (297, 299, 153, 154), (181, 182, 527, 528), (192, 148, 539, 526), (180, 181, 528, 529), (136, 171, 536, 474), (134, 164, 211, 196), (144, 143, 202, 203), (194, 195, 210, 231), (164, 163, 216, 211), (283, 301, 179, 116), (301, 303, 178, 179), (303, 305, 177, 178), (305, 307, 176, 177), (139, 123, 477, 209), (183, 121, 212, 470), (171, 170, 530, 536), (120, 180, 529, 538), (124, 136, 474, 217), (170, 169, 531, 530), (160, 124, 217, 473), (182, 183, 470, 527), (531, 532, 535, 534), (530, 531, 534, 533), (525, 526, 529, 528), (536, 530, 533, 473), (474, 536, 473, 217), (524, 525, 528, 527), (168, 139, 209, 532), (157, 158, 534, 535), (159, 160, 473, 533), (195, 194, 524, 537), (123, 157, 535, 477), (145, 195, 537, 226), (135, 134, 196, 197), (187, 186, 225, 208), (143, 187, 208, 202), (457, 135, 197, 466), (170, 171, 213, 222), (195, 145, 204, 210), (137, 138, 200, 199), (458, 139, 201, 467), (161, 137, 199, 214), (148, 192, 229, 207), (162, 161, 214, 215), (192, 193, 230, 229), (268, 251, 252, 262), (261, 247, 248, 255), (245, 258, 254, 246), (258, 259, 257, 254), (259, 260, 256, 257), (260, 261, 255, 256), (249, 265, 253, 250), (265, 266, 264, 253), (266, 267, 263, 264), (267, 268, 262, 263), (291, 478, 500, 495), (174, 175, 306, 304), (443, 451, 307, 305), (173, 174, 304, 302), (435, 443, 305, 303), (172, 173, 302, 300), (427, 435, 303, 301), (113, 172, 300, 282), (367, 427, 301, 283), (151, 152, 298, 296), (411, 419, 299, 297), (150, 151, 296, 294), (403, 411, 297, 295), (149, 150, 294, 292), (395, 403, 295, 293), (110, 149, 292, 276), (343, 395, 293, 277), (456, 478, 291, 131), (480, 481, 517, 516), (133, 287, 289, 132), (378, 376, 506, 507), (188, 308, 287, 133), (481, 482, 518, 517), (175, 114, 284, 306), (451, 375, 285, 307), (112, 113, 282, 280), (359, 367, 283, 281), (111, 112, 280, 278), (351, 359, 281, 279), (152, 111, 278, 298), (419, 351, 279, 299), (106, 110, 276, 270), (309, 343, 277, 269), (131, 291, 275, 108), (380, 290, 274, 328), (370, 317, 318, 371), (371, 318, 319, 372), (372, 319, 320, 373), (291, 387, 335, 275), (387, 386, 334, 335), (386, 385, 333, 334), (385, 384, 332, 333), (384, 383, 331, 332), (383, 382, 330, 331), (382, 381, 329, 330), (381, 380, 328, 329), (270, 276, 336, 316), (316, 336, 337, 315), (315, 337, 338, 314), (314, 338, 339, 313), (313, 339, 340, 312), (312, 340, 341, 311), (311, 341, 342, 310), (310, 342, 343, 309), (298, 278, 344, 412), (412, 344, 345, 413), (413, 345, 346, 414), (414, 346, 347, 415), (415, 347, 348, 416), (416, 348, 349, 417), (417, 349, 350, 418), (418, 350, 351, 419), (278, 280, 352, 344), (344, 352, 353, 345), (345, 353, 354, 346), (346, 354, 355, 347), (347, 355, 356, 348), (348, 356, 357, 349), (349, 357, 358, 350), (350, 358, 359, 351), (280, 282, 360, 352), (352, 360, 361, 353), (353, 361, 362, 354), (354, 362, 363, 355), (355, 363, 364, 356), (356, 364, 365, 357), (357, 365, 366, 358), (358, 366, 367, 359), (306, 284, 368, 444), (444, 368, 369, 445), (445, 369, 370, 446), (446, 370, 371, 447), (447, 371, 372, 448), (448, 372, 373, 449), (449, 373, 374, 450), (450, 374, 375, 451), (453, 377, 490, 496), (386, 387, 494, 514), (482, 483, 519, 518), (385, 386, 514, 513), (483, 484, 520, 519), (379, 480, 516, 492), (384, 385, 513, 512), (484, 485, 521, 520), (288, 479, 501, 504), (276, 292, 388, 336), (336, 388, 389, 337), (337, 389, 390, 338), (338, 390, 391, 339), (339, 391, 392, 340), (340, 392, 393, 341), (341, 393, 394, 342), (342, 394, 395, 343), (292, 294, 396, 388), (388, 396, 397, 389), (389, 397, 398, 390), (390, 398, 399, 391), (391, 399, 400, 392), (392, 400, 401, 393), (393, 401, 402, 394), (394, 402, 403, 395), (294, 296, 404, 396), (396, 404, 405, 397), (397, 405, 406, 398), (398, 406, 407, 399), (399, 407, 408, 400), (400, 408, 409, 401), (401, 409, 410, 402), (402, 410, 411, 403), (296, 298, 412, 404), (404, 412, 413, 405), (405, 413, 414, 406), (406, 414, 415, 407), (407, 415, 416, 408), (408, 416, 417, 409), (409, 417, 418, 410), (410, 418, 419, 411), (282, 300, 420, 360), (360, 420, 421, 361), (361, 421, 422, 362), (362, 422, 423, 363), (363, 423, 424, 364), (364, 424, 425, 365), (365, 425, 426, 366), (366, 426, 427, 367), (300, 302, 428, 420), (420, 428, 429, 421), (421, 429, 430, 422), (422, 430, 431, 423), (423, 431, 432, 424), (424, 432, 433, 425), (425, 433, 434, 426), (426, 434, 435, 427), (302, 304, 436, 428), (428, 436, 437, 429), (429, 437, 438, 430), (430, 438, 439, 431), (431, 439, 440, 432), (432, 440, 441, 433), (433, 441, 442, 434), (434, 442, 443, 435), (304, 306, 444, 436), (436, 444, 445, 437), (437, 445, 446, 438), (438, 446, 447, 439), (439, 447, 448, 440), (440, 448, 449, 441), (441, 449, 450, 442), (442, 450, 451, 443), (383, 384, 512, 511), (485, 486, 522, 521), (478, 289, 493, 500), (132, 289, 478, 456), (138, 458, 467, 200), (136, 457, 466, 198), (169, 168, 532, 531), (148, 120, 538, 539), (194, 193, 525, 524), (537, 524, 527, 470), (526, 539, 538, 529), (532, 209, 477, 535), (226, 537, 470, 212), (158, 159, 533, 534), (145, 460, 468, 204), (147, 129, 455, 461), (288, 126, 454, 479), (126, 135, 457, 454), (138, 141, 459, 458), (141, 144, 460, 459), (147, 461, 469, 206), (505, 498, 499, 515), (523, 501, 502, 508), (506, 503, 504, 507), (515, 499, 503, 506), (497, 496, 490, 491), (491, 490, 492, 493), (500, 516, 494, 495), (516, 517, 514, 494), (517, 518, 513, 514), (518, 519, 512, 513), (519, 520, 511, 512), (520, 521, 510, 511), (521, 522, 509, 510), (522, 523, 508, 509), (489, 488, 496, 497), (493, 492, 516, 500), (507, 504, 501, 523), (387, 291, 495, 494), (479, 290, 502, 501), (487, 378, 507, 523), (289, 287, 491, 493), (290, 380, 508, 502), (286, 288, 504, 503), (376, 452, 515, 506), (380, 381, 509, 508), (287, 308, 497, 491), (377, 379, 492, 490), (381, 382, 510, 509), (486, 487, 523, 522), (382, 383, 511, 510), (269, 271, 499, 498), (326, 322, 273, 272), (271, 286, 503, 499), (271, 191, 127, 286), (72, 45, 47, 74), (148, 130, 6, 120), (177, 176, 244, 243), (178, 177, 243, 242), (179, 178, 242, 241), (116, 179, 241, 235), (154, 153, 240, 239), (155, 154, 239, 238), (156, 155, 238, 237), (119, 156, 237, 232), (115, 1, 167, 236), (107, 119, 232, 191), (153, 118, 233, 240), (118, 117, 234, 233), (117, 116, 235, 234), (176, 115, 236, 244), (244, 236, 146, 184), (240, 233, 137, 161), (232, 237, 164, 134), (237, 238, 163, 164), (238, 239, 162, 163), (239, 240, 161, 162), (235, 241, 187, 143), (241, 242, 186, 187), (242, 243, 185, 186), (243, 244, 184, 185), (239, 240, 261, 260), (187, 143, 250, 253), (238, 239, 260, 259), (164, 134, 246, 254), (237, 238, 259, 258), (137, 161, 255, 248), (146, 184, 262, 252), (232, 237, 258, 245), (161, 162, 256, 255), (243, 244, 268, 267), (134, 232, 245, 246), (184, 185, 263, 262), (240, 233, 247, 261), (162, 163, 257, 256), (242, 243, 267, 266), (233, 137, 248, 247), (185, 186, 264, 263), (244, 236, 251, 268), (163, 164, 254, 257), (241, 242, 266, 265), (143, 235, 249, 250), (186, 187, 253, 264), (235, 241, 265, 249), (236, 146, 252, 251), (465, 189, 227, 476), (464, 194, 231, 475), (165, 162, 215, 218), (163, 166, 219, 216), (186, 190, 228, 225), (189, 185, 224, 227), (462, 170, 222, 471), (463, 165, 218, 472), (462, 463, 169, 170), (163, 162, 165, 166), (464, 465, 193, 194), (186, 185, 189, 190), (106, 270, 308, 188), (114, 0, 18, 284), (375, 321, 17, 285), (284, 18, 33, 368), (368, 33, 32, 369), (369, 32, 317, 370), (373, 320, 31, 374), (374, 31, 321, 375), (316, 453, 496, 488), (190, 189, 465, 464), (166, 165, 463, 462), (169, 463, 472, 221), (166, 462, 471, 219), (190, 464, 475, 228), (193, 465, 476, 230), (308, 270, 489, 497), (270, 489, 488, 316), (452, 309, 505, 515), (309, 505, 498, 269), (285, 17, 1, 115), (542, 541, 540, 549, 546, 550), (548, 543, 544, 545, 551, 547), (549, 540, 543, 548), (541, 544, 543, 540), (551, 545, 542, 550, 556, 557, 558, 559), (561, 547, 551, 559), (550, 546, 560, 556), (546, 549, 548, 547, 561, 562, 563, 560), (563, 552, 553, 557, 556, 560), (557, 553, 555, 558), (559, 558, 555, 554, 562, 561), (554, 552, 563, 562), (553, 552, 554, 555), (564, 565, 567, 566), (566, 567, 569, 568), (568, 569, 571, 570), (570, 571, 573, 572), (572, 573, 575, 574), (574, 575, 577, 576), (576, 577, 579, 578), (578, 579, 581, 580), (580, 581, 583, 582), (582, 583, 585, 584), (584, 585, 587, 586), (586, 587, 589, 588), (588, 589, 591, 590), (590, 591, 593, 592), (592, 593, 595, 594), (594, 595, 597, 596), (596, 597, 599, 598), (598, 599, 601, 600), (604, 605, 607, 606), (606, 607, 565, 564), (588, 590, 623, 622), (590, 592, 624, 623), (564, 566, 611, 610), (592, 594, 625, 624), (566, 568, 612, 611), (594, 596, 626, 625), (568, 570, 613, 612), (596, 598, 627, 626), (570, 572, 614, 613), (604, 606, 630, 629), (598, 600, 628, 627), (572, 574, 615, 614), (606, 564, 610, 630), (574, 576, 616, 615), (576, 578, 617, 616), (578, 580, 618, 617), (580, 582, 619, 618), (582, 584, 620, 619), (584, 586, 621, 620), (586, 588, 622, 621), (602, 600, 601, 631, 632), (631, 601, 599, 597, 595, 593, 591, 589, 587, 585, 583, 581, 579, 577, 575, 573, 571, 569, 567, 565, 607, 605, 633), (634, 602, 632), (635, 603, 636), (605, 604, 603, 635, 633), (638, 609, 629, 630, 610, 611, 612, 613, 614, 615, 616, 617, 618, 619, 620, 621, 622, 623, 624, 625, 626, 627, 628, 608, 637), (603, 609, 638, 636), (603, 604, 629, 609), (600, 602, 608, 628), (608, 602, 634, 637), (644, 645, 646, 643), (640, 642, 646, 645), (641, 639, 644, 643), (642, 641, 643, 646), (639, 640, 645, 644), (647, 648, 650, 649), (649, 650, 654, 653), (653, 654, 652, 651), (651, 652, 648, 647), (652, 654, 662, 660), (662, 654, 650, 648, 652, 660, 656, 658), (656, 655, 657, 658), (658, 657, 661, 662), (660, 662, 661, 659), (659, 655, 656, 660), (657, 655, 659, 661), (663, 665, 666, 664), (667, 669, 670, 668), (671, 673, 674, 672), (675, 677, 678, 676), (679, 680, 682, 681), (683, 684, 686, 685), (687, 688, 690, 689), (691, 692, 694, 693), (695, 696, 698, 697), (697, 698, 700, 699), (699, 700, 702, 701), (701, 702, 704, 703), (703, 704, 706, 705), (705, 706, 708, 707), (707, 708, 710, 709), (709, 710, 712, 711), (711, 712, 714, 713), (713, 714, 716, 715), (715, 716, 718, 717), (717, 718, 720, 719), (719, 720, 722, 721), (721, 722, 724, 723), (723, 724, 726, 725), (725, 726, 728, 727), (727, 728, 730, 729), (729, 730, 732, 731), (731, 732, 734, 733), (733, 734, 736, 735), (735, 736, 738, 737), (737, 738, 740, 739), (739, 740, 742, 741), (741, 742, 744, 743), (743, 744, 746, 745), (745, 746, 748, 747), (747, 748, 750, 749), (749, 750, 752, 751), (751, 752, 754, 753), (753, 754, 756, 755), (698, 696, 758, 756, 754, 752, 750, 748, 746, 744, 742, 740, 738, 736, 734, 732, 730, 728, 726, 724, 722, 720, 718, 716, 714, 712, 710, 708, 706, 704, 702, 700), (755, 756, 758, 757), (757, 758, 696, 695), (695, 697, 699, 701, 703, 705, 707, 709, 711, 713, 715, 717, 719, 721, 723, 725, 727, 729, 731, 733, 735, 737, 739, 741, 743, 745, 747, 749, 751, 753, 755, 757), (713, 767, 766, 711), (731, 776, 775, 729), (749, 785, 784, 747), (705, 763, 762, 703), (723, 772, 771, 721), (741, 781, 780, 739), (715, 768, 767, 713), (733, 777, 776, 731), (751, 786, 785, 749), (707, 764, 763, 705), (725, 773, 772, 723), (743, 782, 781, 741), (699, 760, 759, 697), (717, 769, 768, 715), (735, 778, 777, 733), (753, 787, 786, 751), (709, 765, 764, 707), (727, 774, 773, 725), (745, 783, 782, 743), (701, 761, 760, 699), (719, 770, 769, 717), (737, 779, 778, 735), (755, 788, 787, 753), (711, 766, 765, 709), (729, 775, 774, 727), (747, 784, 783, 745), (703, 762, 761, 701), (721, 771, 770, 719), (739, 780, 779, 737), (757, 789, 788, 755), (779, 812, 811, 778), (766, 799, 798, 765), (757, 791, 822, 789), (780, 813, 812, 779), (767, 800, 799, 766), (781, 814, 813, 780), (768, 801, 800, 767), (782, 815, 814, 781), (769, 802, 801, 768), (783, 816, 815, 782), (770, 803, 802, 769), (784, 817, 816, 783), (771, 804, 803, 770), (695, 790, 791, 757), (785, 818, 817, 784), (772, 805, 804, 771), (786, 819, 818, 785), (773, 806, 805, 772), (760, 793, 792, 759), (787, 820, 819, 786), (774, 807, 806, 773), (761, 794, 793, 760), (788, 821, 820, 787), (775, 808, 807, 774), (762, 795, 794, 761), (789, 822, 821, 788), (776, 809, 808, 775), (763, 796, 795, 762), (777, 810, 809, 776), (764, 797, 796, 763), (778, 811, 810, 777), (765, 798, 797, 764), (817, 853, 852, 816), (804, 840, 839, 803), (818, 854, 853, 817), (792, 828, 825, 759), (805, 841, 840, 804), (790, 826, 827, 791), (819, 855, 854, 818), (759, 825, 824, 697), (806, 842, 841, 805), (793, 829, 828, 792), (820, 856, 855, 819), (807, 843, 842, 806), (794, 830, 829, 793), (821, 857, 856, 820), (808, 844, 843, 807), (795, 831, 830, 794), (822, 858, 857, 821), (809, 845, 844, 808), (697, 824, 823, 695), (796, 832, 831, 795), (791, 827, 858, 822), (810, 846, 845, 809), (797, 833, 832, 796), (811, 847, 846, 810), (798, 834, 833, 797), (812, 848, 847, 811), (799, 835, 834, 798), (813, 849, 848, 812), (695, 823, 826, 790), (800, 836, 835, 799), (814, 850, 849, 813), (801, 837, 836, 800), (815, 851, 850, 814), (802, 838, 837, 801), (816, 852, 851, 815), (803, 839, 838, 802), (824, 860, 859, 823), (853, 889, 888, 852), (840, 876, 875, 839), (825, 861, 860, 824), (854, 890, 889, 853), (841, 877, 876, 840), (826, 862, 863, 827), (855, 891, 890, 854), (842, 878, 877, 841), (829, 865, 864, 828), (856, 892, 891, 855), (843, 879, 878, 842), (830, 866, 865, 829), (857, 893, 892, 856), (844, 880, 879, 843), (831, 867, 866, 830), (858, 894, 893, 857), (845, 881, 880, 844), (832, 868, 867, 831), (827, 863, 894, 858), (846, 882, 881, 845), (833, 869, 868, 832), (823, 859, 862, 826), (847, 883, 882, 846), (834, 870, 869, 833), (828, 864, 861, 825), (848, 884, 883, 847), (835, 871, 870, 834), (849, 885, 884, 848), (836, 872, 871, 835), (850, 886, 885, 849), (837, 873, 872, 836), (851, 887, 886, 850), (838, 874, 873, 837), (852, 888, 887, 851), (839, 875, 874, 838), (895, 896, 898, 897), (897, 898, 900, 899), (899, 900, 902, 901), (901, 902, 904, 903), (903, 904, 906, 905), (905, 906, 908, 907), (907, 908, 910, 909), (909, 910, 912, 911), (911, 912, 914, 913), (913, 914, 916, 915), (915, 916, 918, 917), (917, 918, 920, 919), (919, 920, 922, 921), (921, 922, 924, 923), (923, 924, 926, 925), (925, 926, 928, 927), (927, 928, 930, 929), (929, 930, 932, 931), (931, 932, 934, 933), (933, 934, 936, 935), (935, 936, 938, 937), (937, 938, 940, 939), (939, 940, 942, 941), (941, 942, 944, 943), (943, 944, 946, 945), (945, 946, 948, 947), (947, 948, 950, 949), (949, 950, 952, 951), (951, 952, 954, 953), (953, 954, 956, 955), (898, 896, 958, 956, 954, 952, 950, 948, 946, 944, 942, 940, 938, 936, 934, 932, 930, 928, 926, 924, 922, 920, 918, 916, 914, 912, 910, 908, 906, 904, 902, 900), (955, 956, 958, 957), (957, 958, 896, 895), (895, 897, 899, 901, 903, 905, 907, 909, 911, 913, 915, 917, 919, 921, 923, 925, 927, 929, 931, 933, 935, 937, 939, 941, 943, 945, 947, 949, 951, 953, 955, 957), (959, 961, 962, 960), (964, 965, 966, 963), (959, 960, 965, 964), (960, 962, 966, 965), (961, 959, 964, 963), (962, 961, 963, 966), (967, 969, 970, 968), (972, 973, 974, 971), (967, 968, 973, 972), (968, 970, 974, 973), (969, 967, 972, 971), (970, 969, 971, 974), (976, 977, 978, 975), (980, 981, 982, 979), (984, 985, 986, 983), (988, 989, 990, 987), (672, 674, 986, 985), (666, 665, 975, 978), (674, 673, 983, 986), (669, 667, 980, 979), (677, 675, 988, 987), (667, 668, 981, 980), (675, 676, 989, 988), (668, 670, 982, 981), (676, 678, 990, 989), (670, 669, 979, 982), (665, 663, 976, 975), (678, 677, 987, 990), (673, 671, 984, 983), (663, 664, 977, 976), (671, 672, 985, 984), (664, 666, 978, 977)])
_uv = me_cylinder_001.uv_layers.new(name='UVMap')
_uv.uv.foreach_set('vector', [1.0, 0.06057, 1.0, 0.0, 1.0, 0.0, 1.0, 0.06057, 1.0, 0.06057, 1.0, 0.0, 1.0, 0.0, 1.0, 0.06057, 1.0, 0.06057, 1.0, 0.0, 1.0, 0.0, 1.0, 0.06057, 1.0, 0.06057, 1.0, 0.0, 1.0, 0.0, 1.0, 0.06057, 1.0, 0.06057, 1.0, 0.0, 1.0, 0.0, 1.0, 0.06057, 1.0, 1.0, 1.0, 0.3939, 1.0, 0.3939, 1.0, 1.0, 1.0, 0.06057, 1.0, 0.06057, 1.0, 0.06057, 1.0, 0.06057, 1.0, 1.0, 1.0, 0.3939, 1.0, 0.3939, 1.0, 1.0, 1.0, 0.0976, 1.0, 0.0976, 1.0, 0.0976, 1.0, 0.0976, 1.0, 1.0, 1.0, 0.3939, 1.0, 0.3939, 1.0, 1.0, 1.0, 0.3939, 1.0, 0.3939, 1.0, 0.3939, 1.0, 0.3939, 1.0, 1.0, 1.0, 0.3939, 1.0, 0.3939, 1.0, 1.0, 1.0, 0.0976, 1.0, 0.0976, 1.0, 0.0976, 1.0, 0.0976, 1.0, 1.0, 1.0, 0.3939, 1.0, 0.3939, 1.0, 1.0, 1.0, 0.0976, 1.0, 0.06057, 1.0, 0.06057, 1.0, 0.0976, 1.0, 0.3939, 1.0, 0.3569, 1.0, 0.3569, 1.0, 0.3939, 1.0, 0.3569, 1.0, 0.3198, 1.0, 0.3198, 1.0, 0.3569, 1.0, 0.3198, 1.0, 0.2828, 1.0, 0.2828, 1.0, 0.3198, 1.0, 0.2828, 1.0, 0.2458, 1.0, 0.2458, 1.0, 0.2828, 1.0, 0.2458, 1.0, 0.2087, 1.0, 0.2087, 1.0, 0.2458, 1.0, 0.2087, 1.0, 0.1717, 1.0, 0.1717, 1.0, 0.2087, 1.0, 0.1717, 1.0, 0.1346, 1.0, 0.1346, 1.0, 0.1717, 1.0, 0.1346, 1.0, 0.0976, 1.0, 0.0976, 1.0, 0.1346, 1.0, 0.06057, 1.0, 0.06057, 1.0, 0.06057, 1.0, 0.06057, 1.0, 0.0976, 1.0, 0.0976, 1.0, 0.0976, 1.0, 0.0976, 1.0, 0.3939, 1.0, 0.3939, 1.0, 0.3939, 1.0, 0.3939, 1.0, 0.3198, 1.0, 0.3569, 1.0, 0.3569, 1.0, 0.3198, 1.0, 0.3569, 1.0, 0.3569, 1.0, 0.3569, 1.0, 0.3569, 1.0, 0.3569, 1.0, 0.3939, 1.0, 0.3939, 1.0, 0.3569, 1.0, 0.2828, 1.0, 0.3198, 1.0, 0.3198, 1.0, 0.2828, 1.0, 0.06057, 1.0, 0.06057, 1.0, 0.06057, 1.0, 0.06057, 1.0, 0.2458, 1.0, 0.2828, 1.0, 0.2828, 1.0, 0.2458, 1.0, 0.3939, 1.0, 0.3939, 1.0, 0.3939, 1.0, 0.3939, 1.0, 0.06057, 1.0, 0.06057, 1.0, 0.06057, 1.0, 0.06057, 1.0, 0.2087, 1.0, 0.2458, 1.0, 0.2458, 1.0, 0.2087, 1.0, 0.3569, 1.0, 0.3198, 1.0, 0.3198, 1.0, 0.3569, 1.0, 1.0, 1.0, 0.3939, 1.0, 0.3939, 1.0, 1.0, 1.0, 0.06057, 1.0, 0.0, 1.0, 0.0, 1.0, 0.06057, 1.0, 0.0976, 1.0, 0.06057, 1.0, 0.06057, 1.0, 0.0976, 1.0, 0.0976, 1.0, 0.06057, 1.0, 0.06057, 1.0, 0.0976, 1.0, 0.0976, 1.0, 0.06057, 1.0, 0.06057, 1.0, 0.0976, 1.0, 0.0976, 1.0, 0.06057, 1.0, 0.06057, 1.0, 0.0976, 1.0, 0.3939, 1.0, 0.3569, 1.0, 0.3569, 1.0, 0.3939, 1.0, 0.3939, 1.0, 0.3569, 1.0, 0.3569, 1.0, 0.3939, 1.0, 0.3939, 1.0, 0.3569, 1.0, 0.3569, 1.0, 0.3939, 1.0, 0.3569, 1.0, 0.3198, 1.0, 0.3198, 1.0, 0.3569, 1.0, 0.3198, 1.0, 0.2828, 1.0, 0.2828, 1.0, 0.3198, 1.0, 0.2828, 1.0, 0.2458, 1.0, 0.2458, 1.0, 0.2828, 1.0, 0.2458, 1.0, 0.2087, 1.0, 0.2087, 1.0, 0.2458, 1.0, 0.2087, 1.0, 0.1717, 1.0, 0.1717, 1.0, 0.2087, 1.0, 0.1717, 1.0, 0.1346, 1.0, 0.1346, 1.0, 0.1717, 1.0, 0.1346, 1.0, 0.0976, 1.0, 0.0976, 1.0, 0.1346, 1.0, 0.3939, 1.0, 0.3569, 1.0, 0.3569, 1.0, 0.3939, 1.0, 0.3939, 1.0, 0.3569, 1.0, 0.3569, 1.0, 0.3939, 1.0, 0.0976, 1.0, 0.06057, 1.0, 0.06057, 1.0, 0.0976, 1.0, 0.1346, 1.0, 0.0976, 1.0, 0.0976, 1.0, 0.1346, 1.0, 0.3939, 1.0, 0.3939, 1.0, 0.3939, 1.0, 0.3939, 1.0, 0.1717, 1.0, 0.1346, 1.0, 0.1346, 1.0, 0.1717, 1.0, 0.06057, 1.0, 0.06057, 1.0, 0.06057, 1.0, 0.06057, 1.0, 0.2087, 1.0, 0.1717, 1.0, 0.1717, 1.0, 0.2087, 1.0, 0.06057, 1.0, 0.0976, 1.0, 0.0976, 1.0, 0.06057, 1.0, 0.0976, 1.0, 0.0976, 1.0, 0.06057, 1.0, 0.06057, 1.0, 0.0976, 1.0, 0.0976, 1.0, 0.0976, 1.0, 0.0976, 1.0, 0.2458, 1.0, 0.2087, 1.0, 0.2087, 1.0, 0.2458, 1.0, 0.0976, 1.0, 0.1346, 1.0, 0.1346, 1.0, 0.0976, 1.0, 0.3569, 1.0, 0.3569, 1.0, 0.3569, 1.0, 0.3569, 1.0, 0.2828, 1.0, 0.2458, 1.0, 0.2458, 1.0, 0.2828, 1.0, 0.1346, 1.0, 0.1717, 1.0, 0.1717, 1.0, 0.1346, 1.0, 0.3198, 1.0, 0.2828, 1.0, 0.2828, 1.0, 0.3198, 1.0, 0.1717, 1.0, 0.2087, 1.0, 0.2087, 1.0, 0.1717, 1.0, 0.3939, 1.0, 0.3939, 1.0, 0.3939, 1.0, 0.3939, 1.0, 0.3569, 1.0, 0.3569, 1.0, 0.3569, 1.0, 0.3569, 1.0, 0.3939, 1.0, 0.3939, 1.0, 0.3569, 1.0, 0.3569, 0.0, 0.3939, 0.0, 1.0, 0.0, 1.0, 0.0, 0.3939, 0.0, 1.0, 0.1668, 1.0, 0.1668, 1.0, 0.0, 1.0, 0.6668, 1.0, 0.6668, 1.0, 0.6668, 1.0, 0.6668, 1.0, 0.3335, 1.0, 0.5001, 1.0, 0.5001, 1.0, 0.3335, 1.0, 0.5001, 1.0, 0.6668, 1.0, 0.6668, 1.0, 0.5001, 1.0, 0.7668, 1.0, 0.8001, 1.0, 0.8001, 1.0, 0.7668, 1.0, 0.0, 0.3939, 0.1668, 0.3939, 0.1668, 1.0, 0.0, 1.0, 0.2994, 0.3939, 0.3335, 0.3939, 0.3335, 1.0, 0.2994, 1.0, 0.3335, 0.3939, 0.5001, 0.3939, 0.5001, 1.0, 0.3335, 1.0, 0.5001, 0.3939, 0.6668, 0.3939, 0.6668, 1.0, 0.5001, 1.0, 0.8001, 0.3939, 0.8335, 0.3939, 0.8335, 1.0, 0.8001, 1.0, 0.2994, 1.0, 0.2661, 1.0, 0.2661, 1.0, 0.2994, 1.0, 0.8335, 1.0, 0.8335, 1.0, 0.8335, 1.0, 0.8335, 1.0, 0.5001, 1.0, 0.6668, 1.0, 0.6668, 1.0, 0.5001, 1.0, 0.5001, 1.0, 0.6668, 1.0, 0.6668, 1.0, 0.5001, 1.0, 0.5001, 1.0, 0.6668, 1.0, 0.6668, 1.0, 0.5001, 1.0, 0.3335, 1.0, 0.5001, 1.0, 0.5001, 1.0, 0.3335, 1.0, 0.3335, 1.0, 0.5001, 1.0, 0.5001, 1.0, 0.3335, 1.0, 0.3335, 1.0, 0.5001, 1.0, 0.5001, 1.0, 0.3335, 1.0, 0.3335, 1.0, 0.2994, 1.0, 0.2994, 1.0, 0.3335, 1.0, 0.8335, 1.0, 0.8335, 1.0, 0.8335, 1.0, 0.8335, 1.0, 0.0, 1.0, 0.1668, 1.0, 0.1668, 1.0, 0.0, 1.0, 0.0, 1.0, 0.1668, 1.0, 0.1668, 1.0, 0.0, 1.0, 0.0, 1.0, 0.1668, 1.0, 0.1668, 1.0, 0.0, 1.0, 0.0, 0.3939, 0.0, 1.0, 0.0, 1.0, 0.0, 0.3939, 0.0, 0.3939, 0.0, 1.0, 0.0, 1.0, 0.0, 0.3939, 0.8335, 1.0, 1.0, 1.0, 1.0, 1.0, 0.8335, 1.0, 0.8335, 1.0, 1.0, 1.0, 1.0, 1.0, 0.8335, 1.0, 0.8335, 1.0, 1.0, 1.0, 1.0, 1.0, 0.8335, 1.0, 0.7668, 1.0, 0.8001, 1.0, 0.8001, 1.0, 0.7668, 1.0, 0.1994, 1.0, 0.1668, 1.0, 0.1668, 1.0, 0.1994, 1.0, 0.8001, 1.0, 0.8335, 1.0, 0.8335, 1.0, 0.8001, 1.0, 0.6668, 1.0, 0.6668, 1.0, 0.6668, 1.0, 0.6668, 1.0, 0.1668, 0.3939, 0.1994, 0.3939, 0.1994, 1.0, 0.1668, 1.0, 0.1994, 0.3939, 0.2328, 0.3939, 0.2328, 1.0, 0.1994, 1.0, 0.2328, 0.3939, 0.2661, 0.3939, 0.2661, 1.0, 0.2328, 1.0, 0.2661, 0.3939, 0.2994, 0.3939, 0.2994, 1.0, 0.2661, 1.0, 0.7668, 1.0, 0.7335, 1.0, 0.7335, 1.0, 0.7668, 1.0, 0.8001, 1.0, 0.8335, 1.0, 0.8335, 1.0, 0.8001, 1.0, 0.8001, 1.0, 0.7668, 1.0, 0.7668, 1.0, 0.8001, 1.0, 0.1668, 1.0, 0.1994, 1.0, 0.1994, 1.0, 0.1668, 1.0, 0.1668, 1.0, 0.1994, 1.0, 0.1994, 1.0, 0.1668, 1.0, 0.6668, 1.0, 0.6668, 1.0, 0.6668, 1.0, 0.6668, 1.0, 0.7335, 1.0, 0.7001, 1.0, 0.7001, 1.0, 0.7335, 1.0, 0.1994, 1.0, 0.2328, 1.0, 0.2328, 1.0, 0.1994, 1.0, 0.6668, 0.3939, 0.7001, 0.3939, 0.7001, 1.0, 0.6668, 1.0, 0.7001, 0.3939, 0.7335, 0.3939, 0.7335, 1.0, 0.7001, 1.0, 0.7335, 0.3939, 0.7668, 0.3939, 0.7668, 1.0, 0.7335, 1.0, 0.7668, 0.3939, 0.8001, 0.3939, 0.8001, 1.0, 0.7668, 1.0, 0.3335, 1.0, 0.3335, 1.0, 0.3335, 1.0, 0.3335, 1.0, 0.7001, 1.0, 0.6668, 1.0, 0.6668, 1.0, 0.7001, 1.0, 0.1994, 1.0, 0.2328, 1.0, 0.2328, 1.0, 0.1994, 1.0, 0.8335, 1.0, 0.8001, 1.0, 0.8001, 1.0, 0.8335, 1.0, 0.1668, 1.0, 0.1668, 1.0, 0.1668, 1.0, 0.1668, 1.0, 0.2328, 1.0, 0.2661, 1.0, 0.2661, 1.0, 0.2328, 1.0, 0.1994, 1.0, 0.1668, 1.0, 0.1668, 1.0, 0.1994, 1.0, 0.7335, 1.0, 0.7001, 1.0, 0.7001, 1.0, 0.7335, 1.0, 0.2661, 1.0, 0.2994, 1.0, 0.2994, 1.0, 0.2661, 1.0, 0.2328, 1.0, 0.2661, 1.0, 0.2661, 1.0, 0.2328, 1.0, 0.7668, 1.0, 0.8001, 1.0, 0.8001, 1.0, 0.7668, 1.0, 0.1994, 1.0, 0.2328, 1.0, 0.2328, 1.0, 0.1994, 1.0, 0.1668, 1.0, 0.1994, 1.0, 0.1994, 1.0, 0.1668, 1.0, 0.7335, 1.0, 0.7668, 1.0, 0.7668, 1.0, 0.7335, 1.0, 0.2994, 1.0, 0.3335, 1.0, 0.3335, 1.0, 0.2994, 1.0, 0.2994, 1.0, 0.2661, 1.0, 0.2661, 1.0, 0.2994, 1.0, 0.2328, 1.0, 0.1994, 1.0, 0.1994, 1.0, 0.2328, 1.0, 0.7001, 1.0, 0.7335, 1.0, 0.7335, 1.0, 0.7001, 1.0, 0.3335, 1.0, 0.2994, 1.0, 0.2994, 1.0, 0.3335, 1.0, 0.6668, 1.0, 0.7001, 1.0, 0.7001, 1.0, 0.6668, 1.0, 0.1668, 1.0, 0.1668, 1.0, 0.1668, 1.0, 0.1668, 1.0, 0.7001, 1.0, 0.7335, 1.0, 0.7335, 1.0, 0.7001, 1.0, 0.6668, 1.0, 0.7001, 1.0, 0.7001, 1.0, 0.6668, 1.0, 0.1668, 1.0, 0.1668, 1.0, 0.1668, 1.0, 0.1668, 1.0, 0.2328, 1.0, 0.1994, 1.0, 0.1994, 1.0, 0.2328, 1.0, 0.7001, 1.0, 0.6668, 1.0, 0.6668, 1.0, 0.7001, 1.0, 0.3335, 1.0, 0.3335, 1.0, 0.3335, 1.0, 0.3335, 1.0, 0.3335, 1.0, 0.3335, 1.0, 0.3335, 1.0, 0.3335, 1.0, 0.2994, 1.0, 0.3335, 1.0, 0.3335, 1.0, 0.2994, 1.0, 0.8335, 1.0, 0.8001, 1.0, 0.8001, 1.0, 0.8335, 1.0, 0.2661, 1.0, 0.2994, 1.0, 0.2994, 1.0, 0.2661, 1.0, 0.8001, 1.0, 0.7668, 1.0, 0.7668, 1.0, 0.8001, 1.0, 0.8001, 1.0, 0.8335, 1.0, 0.8335, 1.0, 0.8001, 1.0, 0.2994, 1.0, 0.3335, 1.0, 0.3335, 1.0, 0.2994, 1.0, 0.1668, 1.0, 0.1994, 1.0, 0.1994, 1.0, 0.1668, 1.0, 0.1994, 1.0, 0.2328, 1.0, 0.2328, 1.0, 0.1994, 1.0, 0.2328, 1.0, 0.2661, 1.0, 0.2661, 1.0, 0.2328, 1.0, 0.2661, 1.0, 0.2994, 1.0, 0.2994, 1.0, 0.2661, 1.0, 0.6668, 1.0, 0.7001, 1.0, 0.7001, 1.0, 0.6668, 1.0, 0.7001, 1.0, 0.7335, 1.0, 0.7335, 1.0, 0.7001, 1.0, 0.7335, 1.0, 0.7668, 1.0, 0.7668, 1.0, 0.7335, 1.0, 0.7668, 1.0, 0.8001, 1.0, 0.8001, 1.0, 0.7668, 1.0, 0.0, 0.06057, 0.0, 0.06057, 0.0, 0.06057, 0.0, 0.06057, 0.7668, 0.0, 0.8001, 0.0, 0.8001, 0.06057, 0.7668, 0.06057, 0.7668, 0.3569, 0.8001, 0.3569, 0.8001, 0.3939, 0.7668, 0.3939, 0.7335, 0.0, 0.7668, 0.0, 0.7668, 0.06057, 0.7335, 0.06057, 0.7335, 0.3569, 0.7668, 0.3569, 0.7668, 0.3939, 0.7335, 0.3939, 0.7001, 0.0, 0.7335, 0.0, 0.7335, 0.06057, 0.7001, 0.06057, 0.7001, 0.3569, 0.7335, 0.3569, 0.7335, 0.3939, 0.7001, 0.3939, 0.6668, 0.0, 0.7001, 0.0, 0.7001, 0.06057, 0.6668, 0.06057, 0.6668, 0.3569, 0.7001, 0.3569, 0.7001, 0.3939, 0.6668, 0.3939, 0.2661, 0.0, 0.2994, 0.0, 0.2994, 0.06057, 0.2661, 0.06057, 0.2661, 0.3569, 0.2994, 0.3569, 0.2994, 0.3939, 0.2661, 0.3939, 0.2328, 0.0, 0.2661, 0.0, 0.2661, 0.06057, 0.2328, 0.06057, 0.2328, 0.3569, 0.2661, 0.3569, 0.2661, 0.3939, 0.2328, 0.3939, 0.1994, 0.0, 0.2328, 0.0, 0.2328, 0.06057, 0.1994, 0.06057, 0.1994, 0.3569, 0.2328, 0.3569, 0.2328, 0.3939, 0.1994, 0.3939, 0.1668, 0.0, 0.1994, 0.0, 0.1994, 0.06057, 0.1668, 0.06057, 0.1668, 0.3569, 0.1994, 0.3569, 0.1994, 0.3939, 0.1668, 0.3939, 0.0, 0.0, 0.0, 0.06057, 0.0, 0.06057, 0.0, 0.0, 0.0, 0.0976, 0.0, 0.1346, 0.0, 0.1346, 0.0, 0.0976, 0.0, 0.0, 0.0, 0.06057, 0.0, 0.06057, 0.0, 0.0, 0.0, 0.3569, 0.0, 0.3569, 0.0, 0.3569, 0.0, 0.3569, 0.0, 0.0, 0.0, 0.06057, 0.0, 0.06057, 0.0, 0.0, 0.0, 0.1346, 0.0, 0.1717, 0.0, 0.1717, 0.0, 0.1346, 0.8001, 0.0, 0.8335, 0.0, 0.8335, 0.06057, 0.8001, 0.06057, 0.8001, 0.3569, 0.8335, 0.3569, 0.8335, 0.3939, 0.8001, 0.3939, 0.5001, 0.0, 0.6668, 0.0, 0.6668, 0.06057, 0.5001, 0.06057, 0.5001, 0.3569, 0.6668, 0.3569, 0.6668, 0.3939, 0.5001, 0.3939, 0.3335, 0.0, 0.5001, 0.0, 0.5001, 0.06057, 0.3335, 0.06057, 0.3335, 0.3569, 0.5001, 0.3569, 0.5001, 0.3939, 0.3335, 0.3939, 0.2994, 0.0, 0.3335, 0.0, 0.3335, 0.06057, 0.2994, 0.06057, 0.2994, 0.3569, 0.3335, 0.3569, 0.3335, 0.3939, 0.2994, 0.3939, 0.0, 0.0, 0.1668, 0.0, 0.1668, 0.06057, 0.0, 0.06057, 0.0, 0.3569, 0.1668, 0.3569, 0.1668, 0.3939, 0.0, 0.3939, 0.0, 0.0, 0.0, 0.06057, 0.0, 0.06057, 0.0, 0.0, 0.0, 0.3569, 0.0, 0.3939, 0.0, 0.3939, 0.0, 0.3569, 0.8335, 0.1717, 1.0, 0.1717, 1.0, 0.2087, 0.8335, 0.2087, 0.8335, 0.2087, 1.0, 0.2087, 1.0, 0.2458, 0.8335, 0.2458, 0.8335, 0.2458, 1.0, 0.2458, 1.0, 0.2828, 0.8335, 0.2828, 0.0, 0.06057, 0.0, 0.0976, 0.0, 0.0976, 0.0, 0.06057, 0.0, 0.0976, 0.0, 0.1346, 0.0, 0.1346, 0.0, 0.0976, 0.0, 0.1346, 0.0, 0.1717, 0.0, 0.1717, 0.0, 0.1346, 0.0, 0.1717, 0.0, 0.2087, 0.0, 0.2087, 0.0, 0.1717, 0.0, 0.2087, 0.0, 0.2458, 0.0, 0.2458, 0.0, 0.2087, 0.0, 0.2458, 0.0, 0.2828, 0.0, 0.2828, 0.0, 0.2458, 0.0, 0.2828, 0.0, 0.3198, 0.0, 0.3198, 0.0, 0.2828, 0.0, 0.3198, 0.0, 0.3569, 0.0, 0.3569, 0.0, 0.3198, 0.0, 0.06057, 0.1668, 0.06057, 0.1668, 0.0976, 0.0, 0.0976, 0.0, 0.0976, 0.1668, 0.0976, 0.1668, 0.1346, 0.0, 0.1346, 0.0, 0.1346, 0.1668, 0.1346, 0.1668, 0.1717, 0.0, 0.1717, 0.0, 0.1717, 0.1668, 0.1717, 0.1668, 0.2087, 0.0, 0.2087, 0.0, 0.2087, 0.1668, 0.2087, 0.1668, 0.2458, 0.0, 0.2458, 0.0, 0.2458, 0.1668, 0.2458, 0.1668, 0.2828, 0.0, 0.2828, 0.0, 0.2828, 0.1668, 0.2828, 0.1668, 0.3198, 0.0, 0.3198, 0.0, 0.3198, 0.1668, 0.3198, 0.1668, 0.3569, 0.0, 0.3569, 0.2994, 0.06057, 0.3335, 0.06057, 0.3335, 0.0976, 0.2994, 0.0976, 0.2994, 0.0976, 0.3335, 0.0976, 0.3335, 0.1346, 0.2994, 0.1346, 0.2994, 0.1346, 0.3335, 0.1346, 0.3335, 0.1717, 0.2994, 0.1717, 0.2994, 0.1717, 0.3335, 0.1717, 0.3335, 0.2087, 0.2994, 0.2087, 0.2994, 0.2087, 0.3335, 0.2087, 0.3335, 0.2458, 0.2994, 0.2458, 0.2994, 0.2458, 0.3335, 0.2458, 0.3335, 0.2828, 0.2994, 0.2828, 0.2994, 0.2828, 0.3335, 0.2828, 0.3335, 0.3198, 0.2994, 0.3198, 0.2994, 0.3198, 0.3335, 0.3198, 0.3335, 0.3569, 0.2994, 0.3569, 0.3335, 0.06057, 0.5001, 0.06057, 0.5001, 0.0976, 0.3335, 0.0976, 0.3335, 0.0976, 0.5001, 0.0976, 0.5001, 0.1346, 0.3335, 0.1346, 0.3335, 0.1346, 0.5001, 0.1346, 0.5001, 0.1717, 0.3335, 0.1717, 0.3335, 0.1717, 0.5001, 0.1717, 0.5001, 0.2087, 0.3335, 0.2087, 0.3335, 0.2087, 0.5001, 0.2087, 0.5001, 0.2458, 0.3335, 0.2458, 0.3335, 0.2458, 0.5001, 0.2458, 0.5001, 0.2828, 0.3335, 0.2828, 0.3335, 0.2828, 0.5001, 0.2828, 0.5001, 0.3198, 0.3335, 0.3198, 0.3335, 0.3198, 0.5001, 0.3198, 0.5001, 0.3569, 0.3335, 0.3569, 0.5001, 0.06057, 0.6668, 0.06057, 0.6668, 0.0976, 0.5001, 0.0976, 0.5001, 0.0976, 0.6668, 0.0976, 0.6668, 0.1346, 0.5001, 0.1346, 0.5001, 0.1346, 0.6668, 0.1346, 0.6668, 0.1717, 0.5001, 0.1717, 0.5001, 0.1717, 0.6668, 0.1717, 0.6668, 0.2087, 0.5001, 0.2087, 0.5001, 0.2087, 0.6668, 0.2087, 0.6668, 0.2458, 0.5001, 0.2458, 0.5001, 0.2458, 0.6668, 0.2458, 0.6668, 0.2828, 0.5001, 0.2828, 0.5001, 0.2828, 0.6668, 0.2828, 0.6668, 0.3198, 0.5001, 0.3198, 0.5001, 0.3198, 0.6668, 0.3198, 0.6668, 0.3569, 0.5001, 0.3569, 0.8001, 0.06057, 0.8335, 0.06057, 0.8335, 0.0976, 0.8001, 0.0976, 0.8001, 0.0976, 0.8335, 0.0976, 0.8335, 0.1346, 0.8001, 0.1346, 0.8001, 0.1346, 0.8335, 0.1346, 0.8335, 0.1717, 0.8001, 0.1717, 0.8001, 0.1717, 0.8335, 0.1717, 0.8335, 0.2087, 0.8001, 0.2087, 0.8001, 0.2087, 0.8335, 0.2087, 0.8335, 0.2458, 0.8001, 0.2458, 0.8001, 0.2458, 0.8335, 0.2458, 0.8335, 0.2828, 0.8001, 0.2828, 0.8001, 0.2828, 0.8335, 0.2828, 0.8335, 0.3198, 0.8001, 0.3198, 0.8001, 0.3198, 0.8335, 0.3198, 0.8335, 0.3569, 0.8001, 0.3569, 0.0, 0.0976, 0.0, 0.0976, 0.0, 0.0976, 0.0, 0.0976, 0.0, 0.1346, 0.0, 0.0976, 0.0, 0.0976, 0.0, 0.1346, 0.0, 0.1717, 0.0, 0.2087, 0.0, 0.2087, 0.0, 0.1717, 0.0, 0.1717, 0.0, 0.1346, 0.0, 0.1346, 0.0, 0.1717, 0.0, 0.2087, 0.0, 0.2458, 0.0, 0.2458, 0.0, 0.2087, 0.0, 0.0976, 0.0, 0.0976, 0.0, 0.0976, 0.0, 0.0976, 0.0, 0.2087, 0.0, 0.1717, 0.0, 0.1717, 0.0, 0.2087, 0.0, 0.2458, 0.0, 0.2828, 0.0, 0.2828, 0.0, 0.2458, 0.0, 0.3939, 0.0, 0.3939, 0.0, 0.3939, 0.0, 0.3939, 0.1668, 0.06057, 0.1994, 0.06057, 0.1994, 0.0976, 0.1668, 0.0976, 0.1668, 0.0976, 0.1994, 0.0976, 0.1994, 0.1346, 0.1668, 0.1346, 0.1668, 0.1346, 0.1994, 0.1346, 0.1994, 0.1717, 0.1668, 0.1717, 0.1668, 0.1717, 0.1994, 0.1717, 0.1994, 0.2087, 0.1668, 0.2087, 0.1668, 0.2087, 0.1994, 0.2087, 0.1994, 0.2458, 0.1668, 0.2458, 0.1668, 0.2458, 0.1994, 0.2458, 0.1994, 0.2828, 0.1668, 0.2828, 0.1668, 0.2828, 0.1994, 0.2828, 0.1994, 0.3198, 0.1668, 0.3198, 0.1668, 0.3198, 0.1994, 0.3198, 0.1994, 0.3569, 0.1668, 0.3569, 0.1994, 0.06057, 0.2328, 0.06057, 0.2328, 0.0976, 0.1994, 0.0976, 0.1994, 0.0976, 0.2328, 0.0976, 0.2328, 0.1346, 0.1994, 0.1346, 0.1994, 0.1346, 0.2328, 0.1346, 0.2328, 0.1717, 0.1994, 0.1717, 0.1994, 0.1717, 0.2328, 0.1717, 0.2328, 0.2087, 0.1994, 0.2087, 0.1994, 0.2087, 0.2328, 0.2087, 0.2328, 0.2458, 0.1994, 0.2458, 0.1994, 0.2458, 0.2328, 0.2458, 0.2328, 0.2828, 0.1994, 0.2828, 0.1994, 0.2828, 0.2328, 0.2828, 0.2328, 0.3198, 0.1994, 0.3198, 0.1994, 0.3198, 0.2328, 0.3198, 0.2328, 0.3569, 0.1994, 0.3569, 0.2328, 0.06057, 0.2661, 0.06057, 0.2661, 0.0976, 0.2328, 0.0976, 0.2328, 0.0976, 0.2661, 0.0976, 0.2661, 0.1346, 0.2328, 0.1346, 0.2328, 0.1346, 0.2661, 0.1346, 0.2661, 0.1717, 0.2328, 0.1717, 0.2328, 0.1717, 0.2661, 0.1717, 0.2661, 0.2087, 0.2328, 0.2087, 0.2328, 0.2087, 0.2661, 0.2087, 0.2661, 0.2458, 0.2328, 0.2458, 0.2328, 0.2458, 0.2661, 0.2458, 0.2661, 0.2828, 0.2328, 0.2828, 0.2328, 0.2828, 0.2661, 0.2828, 0.2661, 0.3198, 0.2328, 0.3198, 0.2328, 0.3198, 0.2661, 0.3198, 0.2661, 0.3569, 0.2328, 0.3569, 0.2661, 0.06057, 0.2994, 0.06057, 0.2994, 0.0976, 0.2661, 0.0976, 0.2661, 0.0976, 0.2994, 0.0976, 0.2994, 0.1346, 0.2661, 0.1346, 0.2661, 0.1346, 0.2994, 0.1346, 0.2994, 0.1717, 0.2661, 0.1717, 0.2661, 0.1717, 0.2994, 0.1717, 0.2994, 0.2087, 0.2661, 0.2087, 0.2661, 0.2087, 0.2994, 0.2087, 0.2994, 0.2458, 0.2661, 0.2458, 0.2661, 0.2458, 0.2994, 0.2458, 0.2994, 0.2828, 0.2661, 0.2828, 0.2661, 0.2828, 0.2994, 0.2828, 0.2994, 0.3198, 0.2661, 0.3198, 0.2661, 0.3198, 0.2994, 0.3198, 0.2994, 0.3569, 0.2661, 0.3569, 0.6668, 0.06057, 0.7001, 0.06057, 0.7001, 0.0976, 0.6668, 0.0976, 0.6668, 0.0976, 0.7001, 0.0976, 0.7001, 0.1346, 0.6668, 0.1346, 0.6668, 0.1346, 0.7001, 0.1346, 0.7001, 0.1717, 0.6668, 0.1717, 0.6668, 0.1717, 0.7001, 0.1717, 0.7001, 0.2087, 0.6668, 0.2087, 0.6668, 0.2087, 0.7001, 0.2087, 0.7001, 0.2458, 0.6668, 0.2458, 0.6668, 0.2458, 0.7001, 0.2458, 0.7001, 0.2828, 0.6668, 0.2828, 0.6668, 0.2828, 0.7001, 0.2828, 0.7001, 0.3198, 0.6668, 0.3198, 0.6668, 0.3198, 0.7001, 0.3198, 0.7001, 0.3569, 0.6668, 0.3569, 0.7001, 0.06057, 0.7335, 0.06057, 0.7335, 0.0976, 0.7001, 0.0976, 0.7001, 0.0976, 0.7335, 0.0976, 0.7335, 0.1346, 0.7001, 0.1346, 0.7001, 0.1346, 0.7335, 0.1346, 0.7335, 0.1717, 0.7001, 0.1717, 0.7001, 0.1717, 0.7335, 0.1717, 0.7335, 0.2087, 0.7001, 0.2087, 0.7001, 0.2087, 0.7335, 0.2087, 0.7335, 0.2458, 0.7001, 0.2458, 0.7001, 0.2458, 0.7335, 0.2458, 0.7335, 0.2828, 0.7001, 0.2828, 0.7001, 0.2828, 0.7335, 0.2828, 0.7335, 0.3198, 0.7001, 0.3198, 0.7001, 0.3198, 0.7335, 0.3198, 0.7335, 0.3569, 0.7001, 0.3569, 0.7335, 0.06057, 0.7668, 0.06057, 0.7668, 0.0976, 0.7335, 0.0976, 0.7335, 0.0976, 0.7668, 0.0976, 0.7668, 0.1346, 0.7335, 0.1346, 0.7335, 0.1346, 0.7668, 0.1346, 0.7668, 0.1717, 0.7335, 0.1717, 0.7335, 0.1717, 0.7668, 0.1717, 0.7668, 0.2087, 0.7335, 0.2087, 0.7335, 0.2087, 0.7668, 0.2087, 0.7668, 0.2458, 0.7335, 0.2458, 0.7335, 0.2458, 0.7668, 0.2458, 0.7668, 0.2828, 0.7335, 0.2828, 0.7335, 0.2828, 0.7668, 0.2828, 0.7668, 0.3198, 0.7335, 0.3198, 0.7335, 0.3198, 0.7668, 0.3198, 0.7668, 0.3569, 0.7335, 0.3569, 0.7668, 0.06057, 0.8001, 0.06057, 0.8001, 0.0976, 0.7668, 0.0976, 0.7668, 0.0976, 0.8001, 0.0976, 0.8001, 0.1346, 0.7668, 0.1346, 0.7668, 0.1346, 0.8001, 0.1346, 0.8001, 0.1717, 0.7668, 0.1717, 0.7668, 0.1717, 0.8001, 0.1717, 0.8001, 0.2087, 0.7668, 0.2087, 0.7668, 0.2087, 0.8001, 0.2087, 0.8001, 0.2458, 0.7668, 0.2458, 0.7668, 0.2458, 0.8001, 0.2458, 0.8001, 0.2828, 0.7668, 0.2828, 0.7668, 0.2828, 0.8001, 0.2828, 0.8001, 0.3198, 0.7668, 0.3198, 0.7668, 0.3198, 0.8001, 0.3198, 0.8001, 0.3569, 0.7668, 0.3569, 0.0, 0.2458, 0.0, 0.2087, 0.0, 0.2087, 0.0, 0.2458, 0.0, 0.2828, 0.0, 0.3198, 0.0, 0.3198, 0.0, 0.2828, 0.0, 0.06057, 0.0, 0.06057, 0.0, 0.06057, 0.0, 0.06057, 0.0, 0.0, 0.0, 0.06057, 0.0, 0.06057, 0.0, 0.0, 0.3335, 1.0, 0.3335, 1.0, 0.3335, 1.0, 0.3335, 1.0, 0.1668, 1.0, 0.1668, 1.0, 0.1668, 1.0, 0.1668, 1.0, 0.2661, 1.0, 0.2994, 1.0, 0.2994, 1.0, 0.2661, 1.0, 0.8335, 1.0, 0.8335, 1.0, 0.8335, 1.0, 0.8335, 1.0, 0.7335, 1.0, 0.7668, 1.0, 0.7668, 1.0, 0.7335, 1.0, 0.7001, 1.0, 0.7335, 1.0, 0.7335, 1.0, 0.7001, 1.0, 0.8001, 1.0, 0.8335, 1.0, 0.8335, 1.0, 0.8001, 1.0, 0.2994, 1.0, 0.3335, 1.0, 0.3335, 1.0, 0.2994, 1.0, 0.6668, 1.0, 0.7001, 1.0, 0.7001, 1.0, 0.6668, 1.0, 0.2661, 1.0, 0.2328, 1.0, 0.2328, 1.0, 0.2661, 1.0, 0.6668, 1.0, 0.6668, 1.0, 0.6668, 1.0, 0.6668, 1.0, 0.8335, 1.0, 1.0, 1.0, 1.0, 1.0, 0.8335, 1.0, 0.0, 0.3939, 0.0, 1.0, 0.0, 1.0, 0.0, 0.3939, 0.0, 1.0, 0.1668, 1.0, 0.1668, 1.0, 0.0, 1.0, 0.3335, 1.0, 0.5001, 1.0, 0.5001, 1.0, 0.3335, 1.0, 0.5001, 1.0, 0.6668, 1.0, 0.6668, 1.0, 0.5001, 1.0, 0.8335, 1.0, 0.8335, 1.0, 0.8335, 1.0, 0.8335, 1.0, 0.0, 0.3569, 0.0, 0.3939, 0.0, 0.3939, 0.0, 0.3569, 0.0, 0.3569, 0.0, 0.3939, 0.0, 0.3939, 0.0, 0.3569, 0.0, 0.3569, 0.0, 0.3939, 0.0, 0.3939, 0.0, 0.3569, 0.0, 0.3569, 0.0, 0.3939, 0.0, 0.3939, 0.0, 0.3569, 0.0, 0.06057, 0.0, 0.0976, 0.0, 0.0976, 0.0, 0.06057, 0.0, 0.06057, 0.0, 0.0976, 0.0, 0.0976, 0.0, 0.06057, 0.0, 0.06057, 0.0, 0.0976, 0.0, 0.0976, 0.0, 0.06057, 0.0, 0.0976, 0.0, 0.1346, 0.0, 0.1346, 0.0, 0.0976, 0.0, 0.1346, 0.0, 0.1717, 0.0, 0.1717, 0.0, 0.1346, 0.0, 0.1717, 0.0, 0.2087, 0.0, 0.2087, 0.0, 0.1717, 0.0, 0.2087, 0.0, 0.2458, 0.0, 0.2458, 0.0, 0.2087, 0.0, 0.2458, 0.0, 0.2828, 0.0, 0.2828, 0.0, 0.2458, 0.0, 0.2828, 0.0, 0.3198, 0.0, 0.3198, 0.0, 0.2828, 0.0, 0.3198, 0.0, 0.3569, 0.0, 0.3569, 0.0, 0.3198, 0.0, 0.06057, 0.0, 0.0976, 0.0, 0.0976, 0.0, 0.06057, 0.0, 0.06057, 0.0, 0.0976, 0.0, 0.0976, 0.0, 0.06057, 0.0, 0.3569, 0.0, 0.3939, 0.0, 0.3939, 0.0, 0.3569, 0.0, 0.0976, 0.0, 0.06057, 0.0, 0.06057, 0.0, 0.0976, 0.0, 0.3939, 0.0, 0.3939, 0.0, 0.3939, 0.0, 0.3939, 0.0, 0.3569, 0.0, 0.3569, 0.0, 0.3569, 0.0, 0.3569, 0.0, 0.06057, 0.0, 0.06057, 0.0, 0.06057, 0.0, 0.06057, 0.0, 0.3939, 0.0, 0.3569, 0.0, 0.3569, 0.0, 0.3939, 0.0, 0.3939, 0.0, 0.3939, 0.0, 0.3939, 0.0, 0.3939, 0.0, 0.3569, 0.0, 0.3569, 0.0, 0.3569, 0.0, 0.3569, 0.0, 0.3569, 0.0, 0.3198, 0.0, 0.3198, 0.0, 0.3569, 0.0, 0.06057, 0.0, 0.06057, 0.0, 0.06057, 0.0, 0.06057, 0.0, 0.0976, 0.0, 0.0976, 0.0, 0.0976, 0.0, 0.0976, 0.0, 0.3198, 0.0, 0.2828, 0.0, 0.2828, 0.0, 0.3198, 0.0, 0.3198, 0.0, 0.3569, 0.0, 0.3569, 0.0, 0.3198, 0.0, 0.2828, 0.0, 0.2458, 0.0, 0.2458, 0.0, 0.2828, 0.0, 0.3939, 0.0, 0.3939, 0.0, 0.3939, 0.0, 0.3939, 0.0, 0.3939, 0.0, 1.0, 0.0, 1.0, 0.0, 0.3939, 0.0, 0.3939, 0.0, 0.3939, 0.0, 0.3939, 0.0, 0.3939, 0.0, 0.3939, 0.0, 1.0, 0.0, 1.0, 0.0, 0.3939, 1.0, 0.3569, 1.0, 0.3569, 1.0, 0.3569, 1.0, 0.3569, 0.8335, 1.0, 1.0, 1.0, 1.0, 1.0, 0.8335, 1.0, 0.7668, 1.0, 0.8001, 1.0, 0.8001, 1.0, 0.7668, 1.0, 0.7335, 1.0, 0.7668, 1.0, 0.7668, 1.0, 0.7335, 1.0, 0.7001, 1.0, 0.7335, 1.0, 0.7335, 1.0, 0.7001, 1.0, 0.6668, 1.0, 0.7001, 1.0, 0.7001, 1.0, 0.6668, 1.0, 0.2661, 1.0, 0.2994, 1.0, 0.2994, 1.0, 0.2661, 1.0, 0.2328, 1.0, 0.2661, 1.0, 0.2661, 1.0, 0.2328, 1.0, 0.1994, 1.0, 0.2328, 1.0, 0.2328, 1.0, 0.1994, 1.0, 0.1668, 1.0, 0.1994, 1.0, 0.1994, 1.0, 0.1668, 1.0, 0.8335, 1.0, 1.0, 1.0, 1.0, 1.0, 0.8335, 1.0, 0.0, 1.0, 0.1668, 1.0, 0.1668, 1.0, 0.0, 1.0, 0.2994, 1.0, 0.3335, 1.0, 0.3335, 1.0, 0.2994, 1.0, 0.3335, 1.0, 0.5001, 1.0, 0.5001, 1.0, 0.3335, 1.0, 0.5001, 1.0, 0.6668, 1.0, 0.6668, 1.0, 0.5001, 1.0, 0.8001, 1.0, 0.8335, 1.0, 0.8335, 1.0, 0.8001, 1.0, 0.8001, 1.0, 0.8335, 1.0, 0.8335, 1.0, 0.8001, 1.0, 0.2994, 1.0, 0.3335, 1.0, 0.3335, 1.0, 0.2994, 1.0, 0.1668, 1.0, 0.1994, 1.0, 0.1994, 1.0, 0.1668, 1.0, 0.1994, 1.0, 0.2328, 1.0, 0.2328, 1.0, 0.1994, 1.0, 0.2328, 1.0, 0.2661, 1.0, 0.2661, 1.0, 0.2328, 1.0, 0.2661, 1.0, 0.2994, 1.0, 0.2994, 1.0, 0.2661, 1.0, 0.6668, 1.0, 0.7001, 1.0, 0.7001, 1.0, 0.6668, 1.0, 0.7001, 1.0, 0.7335, 1.0, 0.7335, 1.0, 0.7001, 1.0, 0.7335, 1.0, 0.7668, 1.0, 0.7668, 1.0, 0.7335, 1.0, 0.7668, 1.0, 0.8001, 1.0, 0.8001, 1.0, 0.7668, 1.0, 0.2661, 1.0, 0.2994, 1.0, 0.2994, 1.0, 0.2661, 1.0, 0.7001, 1.0, 0.6668, 1.0, 0.6668, 1.0, 0.7001, 1.0, 0.2328, 1.0, 0.2661, 1.0, 0.2661, 1.0, 0.2328, 1.0, 0.1994, 1.0, 0.1668, 1.0, 0.1668, 1.0, 0.1994, 1.0, 0.1994, 1.0, 0.2328, 1.0, 0.2328, 1.0, 0.1994, 1.0, 0.3335, 1.0, 0.2994, 1.0, 0.2994, 1.0, 0.3335, 1.0, 0.8335, 1.0, 0.8001, 1.0, 0.8001, 1.0, 0.8335, 1.0, 0.1668, 1.0, 0.1994, 1.0, 0.1994, 1.0, 0.1668, 1.0, 0.2994, 1.0, 0.2661, 1.0, 0.2661, 1.0, 0.2994, 1.0, 0.7668, 1.0, 0.8001, 1.0, 0.8001, 1.0, 0.7668, 1.0, 0.1668, 1.0, 0.1668, 1.0, 0.1668, 1.0, 0.1668, 1.0, 0.8001, 1.0, 0.7668, 1.0, 0.7668, 1.0, 0.8001, 1.0, 0.2994, 1.0, 0.3335, 1.0, 0.3335, 1.0, 0.2994, 1.0, 0.2661, 1.0, 0.2328, 1.0, 0.2328, 1.0, 0.2661, 1.0, 0.7335, 1.0, 0.7668, 1.0, 0.7668, 1.0, 0.7335, 1.0, 0.3335, 1.0, 0.3335, 1.0, 0.3335, 1.0, 0.3335, 1.0, 0.7668, 1.0, 0.7335, 1.0, 0.7335, 1.0, 0.7668, 1.0, 0.8001, 1.0, 0.8335, 1.0, 0.8335, 1.0, 0.8001, 1.0, 0.2328, 1.0, 0.1994, 1.0, 0.1994, 1.0, 0.2328, 1.0, 0.7001, 1.0, 0.7335, 1.0, 0.7335, 1.0, 0.7001, 1.0, 0.6668, 1.0, 0.6668, 1.0, 0.6668, 1.0, 0.6668, 1.0, 0.7335, 1.0, 0.7001, 1.0, 0.7001, 1.0, 0.7335, 1.0, 0.6668, 1.0, 0.7001, 1.0, 0.7001, 1.0, 0.6668, 1.0, 0.8335, 1.0, 0.8335, 1.0, 0.8335, 1.0, 0.8335, 1.0, 0.7668, 1.0, 0.7668, 1.0, 0.7668, 1.0, 0.7668, 1.0, 0.7335, 1.0, 0.7335, 1.0, 0.7335, 1.0, 0.7335, 1.0, 0.2661, 1.0, 0.2661, 1.0, 0.2661, 1.0, 0.2661, 1.0, 0.2328, 1.0, 0.2328, 1.0, 0.2328, 1.0, 0.2328, 1.0, 0.7335, 1.0, 0.7335, 1.0, 0.7335, 1.0, 0.7335, 1.0, 0.7668, 1.0, 0.7668, 1.0, 0.7668, 1.0, 0.7668, 1.0, 0.2328, 1.0, 0.2328, 1.0, 0.2328, 1.0, 0.2328, 1.0, 0.2661, 1.0, 0.2661, 1.0, 0.2661, 1.0, 0.2661, 1.0, 0.2328, 1.0, 0.2661, 1.0, 0.2661, 1.0, 0.2328, 1.0, 0.2328, 1.0, 0.2661, 1.0, 0.2661, 1.0, 0.2328, 1.0, 0.7335, 1.0, 0.7668, 1.0, 0.7668, 1.0, 0.7335, 1.0, 0.7335, 1.0, 0.7668, 1.0, 0.7668, 1.0, 0.7335, 1.0, 0.0, 0.0, 0.0, 0.06057, 0.0, 0.06057, 0.0, 0.0, 0.8335, 0.0, 1.0, 0.0, 1.0, 0.06057, 0.8335, 0.06057, 0.8335, 0.3569, 1.0, 0.3569, 1.0, 0.3939, 0.8335, 0.3939, 0.8335, 0.06057, 1.0, 0.06057, 1.0, 0.0976, 0.8335, 0.0976, 0.8335, 0.0976, 1.0, 0.0976, 1.0, 0.1346, 0.8335, 0.1346, 0.8335, 0.1346, 1.0, 0.1346, 1.0, 0.1717, 0.8335, 0.1717, 0.8335, 0.2828, 1.0, 0.2828, 1.0, 0.3198, 0.8335, 0.3198, 0.8335, 0.3198, 1.0, 0.3198, 1.0, 0.3569, 0.8335, 0.3569, 0.0, 0.0976, 0.0, 0.0976, 0.0, 0.0976, 0.0, 0.0976, 0.7335, 1.0, 0.7668, 1.0, 0.7668, 1.0, 0.7335, 1.0, 0.2328, 1.0, 0.2661, 1.0, 0.2661, 1.0, 0.2328, 1.0, 0.2661, 1.0, 0.2661, 1.0, 0.2661, 1.0, 0.2661, 1.0, 0.2328, 1.0, 0.2328, 1.0, 0.2328, 1.0, 0.2328, 1.0, 0.7335, 1.0, 0.7335, 1.0, 0.7335, 1.0, 0.7335, 1.0, 0.7668, 1.0, 0.7668, 1.0, 0.7668, 1.0, 0.7668, 1.0, 0.0, 0.06057, 0.0, 0.06057, 0.0, 0.06057, 0.0, 0.06057, 0.0, 0.06057, 0.0, 0.06057, 0.0, 0.0976, 0.0, 0.0976, 0.0, 0.3569, 0.0, 0.3569, 0.0, 0.3569, 0.0, 0.3569, 0.0, 0.3569, 0.0, 0.3569, 0.0, 0.3939, 0.0, 0.3939, 0.0, 0.0, 0.0, 0.0, 0.0, 0.0, 0.0, 0.0, 0.625, 0.25, 0.375, 0.25, 0.375, 0.0, 0.5398, 0.0, 0.5398, 0.2101, 0.625, 0.2101, 0.5398, 0.75, 0.375, 0.75, 0.375, 0.5, 0.625, 0.5, 0.625, 0.5399, 0.5398, 0.5399, 0.5398, 1.0, 0.375, 1.0, 0.375, 0.75, 0.5398, 0.75, 0.125, 0.5, 0.375, 0.5, 0.375, 0.75, 0.125, 0.75, 0.625, 0.5399, 0.625, 0.5, 0.875, 0.5, 0.875, 0.5399, 0.8438, 0.5399, 0.8438, 0.5399, 0.6562, 0.5399, 0.6562, 0.5399, 0.375, 0.4688, 0.375, 0.5, 0.4602, 0.5, 0.4602, 0.4688, 0.4602, 0.25, 0.375, 0.25, 0.375, 0.2812, 0.4602, 0.2812, 0.125, 0.5, 0.125, 0.7101, 0.375, 0.7101, 0.375, 0.5, 0.3438, 0.5, 0.3438, 0.6667, 0.1562, 0.6667, 0.1562, 0.5, 0.461, 0.0, 0.375, 0.0, 0.375, 0.25, 0.5462, 0.25, 0.5462, 0.25, 0.461, 0.25, 0.5462, 0.25, 0.375, 0.25, 0.375, 0.5, 0.5462, 0.5, 0.5462, 0.5, 0.5462, 0.5, 0.375, 0.5, 0.375, 0.75, 0.461, 0.75, 0.461, 0.5, 0.375, 0.75, 0.375, 1.0, 0.461, 1.0, 0.461, 0.75, 0.125, 0.5, 0.125, 0.75, 0.375, 0.75, 0.375, 0.5, 1.0, 0.5, 1.0, 1.0, 0.9688, 1.0, 0.9688, 0.5, 0.9688, 0.5, 0.9688, 1.0, 0.9375, 1.0, 0.9375, 0.5, 0.9375, 0.5, 0.9375, 1.0, 0.9062, 1.0, 0.9062, 0.5, 0.9062, 0.5, 0.9062, 1.0, 0.875, 1.0, 0.875, 0.5, 0.875, 0.5, 0.875, 1.0, 0.8438, 1.0, 0.8438, 0.5, 0.8438, 0.5, 0.8438, 1.0, 0.8125, 1.0, 0.8125, 0.5, 0.8125, 0.5, 0.8125, 1.0, 0.7812, 1.0, 0.7812, 0.5, 0.7812, 0.5, 0.7812, 1.0, 0.75, 1.0, 0.75, 0.5, 0.75, 0.5, 0.75, 1.0, 0.7188, 1.0, 0.7188, 0.5, 0.7188, 0.5, 0.7188, 1.0, 0.6875, 1.0, 0.6875, 0.5, 0.6875, 0.5, 0.6875, 1.0, 0.6562, 1.0, 0.6562, 0.5, 0.6562, 0.5, 0.6562, 1.0, 0.625, 1.0, 0.625, 0.5, 0.625, 0.5, 0.625, 1.0, 0.5938, 1.0, 0.5938, 0.5, 0.5938, 0.5, 0.5938, 1.0, 0.5625, 1.0, 0.5625, 0.5, 0.5625, 0.5, 0.5625, 1.0, 0.5312, 1.0, 0.5312, 0.5, 0.5312, 0.5, 0.5312, 1.0, 0.5, 1.0, 0.5, 0.5, 0.5, 0.5, 0.5, 1.0, 0.4688, 1.0, 0.4688, 0.5, 0.4688, 0.5, 0.4688, 1.0, 0.4375, 1.0, 0.4375, 0.5, 0.0625, 0.5, 0.0625, 1.0, 0.03125, 1.0, 0.03125, 0.5, 0.03125, 0.5, 0.03125, 1.0, 0.0, 1.0, 0.0, 0.5, 0.625, 0.5, 0.5938, 0.5, 0.5938, 0.5, 0.625, 0.5, 0.5938, 0.5, 0.5625, 0.5, 0.5625, 0.5, 0.5938, 0.5, 1.0, 0.5, 0.9688, 0.5, 0.9688, 0.5, 1.0, 0.5, 0.5625, 0.5, 0.5312, 0.5, 0.5312, 0.5, 0.5625, 0.5, 0.9688, 0.5, 0.9375, 0.5, 0.9375, 0.5, 0.9688, 0.5, 0.5312, 0.5, 0.5, 0.5, 0.5, 0.5, 0.5312, 0.5, 0.9375, 0.5, 0.9062, 0.5, 0.9062, 0.5, 0.9375, 0.5, 0.5, 0.5, 0.4688, 0.5, 0.4688, 0.5, 0.5, 0.5, 0.9062, 0.5, 0.875, 0.5, 0.875, 0.5, 0.9062, 0.5, 0.0625, 0.5, 0.03125, 0.5, 0.03125, 0.5, 0.0625, 0.5, 0.4688, 0.5, 0.4375, 0.5, 0.4375, 0.5, 0.4688, 0.5, 0.875, 0.5, 0.8438, 0.5, 0.8438, 0.5, 0.875, 0.5, 0.03125, 0.5, 0.0, 0.5, 0.0, 0.5, 0.03125, 0.5, 0.8438, 0.5, 0.8125, 0.5, 0.8125, 0.5, 0.8438, 0.5, 0.8125, 0.5, 0.7812, 0.5, 0.7812, 0.5, 0.8125, 0.5, 0.7812, 0.5, 0.75, 0.5, 0.75, 0.5, 0.7812, 0.5, 0.75, 0.5, 0.7188, 0.5, 0.7188, 0.5, 0.75, 0.5, 0.7188, 0.5, 0.6875, 0.5, 0.6875, 0.5, 0.7188, 0.5, 0.6875, 0.5, 0.6562, 0.5, 0.6562, 0.5, 0.6875, 0.5, 0.6562, 0.5, 0.625, 0.5, 0.625, 0.5, 0.6562, 0.5, 0.4062, 0.5, 0.4375, 0.5, 0.4375, 1.0, 0.4269, 1.0, 0.4062, 0.6952, 0.1441, 0.03579, 0.1582, 0.02827, 0.2032, 0.01461, 0.25, 0.01, 0.2968, 0.01461, 0.3418, 0.02827, 0.3833, 0.05045, 0.4197, 0.08029, 0.4496, 0.1167, 0.4717, 0.1582, 0.4854, 0.2032, 0.49, 0.25, 0.4854, 0.2968, 0.4717, 0.3418, 0.4496, 0.3833, 0.4197, 0.4197, 0.3833, 0.4496, 0.3418, 0.4717, 0.2968, 0.4854, 0.25, 0.49, 0.2032, 0.4854, 0.1582, 0.4717, 0.1441, 0.4642, 0.3835, 0.5, 0.4062, 0.5, 0.4062, 0.6952, 0.09375, 0.6952, 0.09375, 0.5, 0.1165, 0.5, 0.0625, 1.0, 0.0625, 0.5, 0.09375, 0.5, 0.09375, 0.6952, 0.07309, 1.0, 0.5901, 0.4278, 0.6167, 0.4496, 0.6582, 0.4717, 0.7032, 0.4854, 0.75, 0.49, 0.7968, 0.4854, 0.8418, 0.4717, 0.8833, 0.4496, 0.9197, 0.4197, 0.9496, 0.3833, 0.9717, 0.3418, 0.9854, 0.2968, 0.99, 0.25, 0.9854, 0.2032, 0.9717, 0.1582, 0.9496, 0.1167, 0.9197, 0.08029, 0.8833, 0.05045, 0.8418, 0.02827, 0.7968, 0.01461, 0.75, 0.01, 0.7032, 0.01461, 0.6582, 0.02827, 0.6167, 0.05045, 0.5901, 0.07221, 0.09375, 0.5, 0.09375, 0.5, 0.1165, 0.5, 0.1165, 0.5, 0.09375, 0.5, 0.0625, 0.5, 0.0625, 0.5, 0.09375, 0.5, 0.4375, 0.5, 0.4062, 0.5, 0.4062, 0.5, 0.4375, 0.5, 0.4062, 0.5, 0.4062, 0.5, 0.3835, 0.5, 0.3835, 0.5, 0.0, 0.0, 1.0, 0.0, 1.0, 1.0, 0.0, 1.0, 1.0, 0.0, 1.0, 1.0, 1.0, 1.0, 1.0, 0.0, 0.0, 1.0, 0.0, 0.0, 0.0, 0.0, 0.0, 1.0, 1.0, 1.0, 0.0, 1.0, 0.0, 1.0, 1.0, 1.0, 0.0, 0.0, 1.0, 0.0, 1.0, 0.0, 0.0, 0.0, 0.375, 0.0, 0.625, 0.0, 0.625, 0.25, 0.375, 0.25, 0.375, 0.25, 0.625, 0.25, 0.625, 0.5, 0.375, 0.5, 0.375, 0.5, 0.625, 0.5, 0.625, 0.75, 0.375, 0.75, 0.375, 0.75, 0.625, 0.75, 0.625, 1.0, 0.375, 1.0, 0.625, 0.75, 0.625, 0.5, 0.6375, 0.525, 0.6375, 0.725, 0.6375, 0.525, 0.625, 0.5, 0.875, 0.5, 0.875, 0.75, 0.625, 0.75, 0.6375, 0.725, 0.8625, 0.725, 0.8625, 0.525, 0.625, 0.0, 0.375, 0.0, 0.375, 0.25, 0.625, 0.25, 0.625, 0.25, 0.375, 0.25, 0.375, 0.5, 0.625, 0.5, 0.625, 0.75, 0.625, 0.5, 0.375, 0.5, 0.375, 0.75, 0.375, 0.75, 0.375, 1.0, 0.625, 1.0, 0.625, 0.75, 0.125, 0.5, 0.125, 0.75, 0.375, 0.75, 0.375, 0.5, 0.0, 0.0, 0.0, 1.0, 1.0, 1.0, 1.0, 0.0, 0.0, 0.0, 0.0, 1.0, 1.0, 1.0, 1.0, 0.0, 0.0, 0.0, 0.0, 1.0, 1.0, 1.0, 1.0, 0.0, 0.0, 0.0, 0.0, 1.0, 1.0, 1.0, 1.0, 0.0, 0.0, 0.0, 1.0, 0.0, 1.0, 1.0, 0.0, 1.0, 0.0, 0.0, 1.0, 0.0, 1.0, 1.0, 0.0, 1.0, 0.0, 0.0, 1.0, 0.0, 1.0, 1.0, 0.0, 1.0, 0.0, 0.0, 1.0, 0.0, 1.0, 1.0, 0.0, 1.0, 1.0, 0.5, 1.0, 1.0, 0.9688, 1.0, 0.9688, 0.5, 0.9688, 0.5, 0.9688, 1.0, 0.9375, 1.0, 0.9375, 0.5, 0.9375, 0.5, 0.9375, 1.0, 0.9062, 1.0, 0.9062, 0.5, 0.9062, 0.5, 0.9062, 1.0, 0.875, 1.0, 0.875, 0.5, 0.875, 0.5, 0.875, 1.0, 0.8438, 1.0, 0.8438, 0.5, 0.8438, 0.5, 0.8438, 1.0, 0.8125, 1.0, 0.8125, 0.5, 0.8125, 0.5, 0.8125, 1.0, 0.7812, 1.0, 0.7812, 0.5, 0.7812, 0.5, 0.7812, 1.0, 0.75, 1.0, 0.75, 0.5, 0.75, 0.5, 0.75, 1.0, 0.7188, 1.0, 0.7188, 0.5, 0.7188, 0.5, 0.7188, 1.0, 0.6875, 1.0, 0.6875, 0.5, 0.6875, 0.5, 0.6875, 1.0, 0.6562, 1.0, 0.6562, 0.5, 0.6562, 0.5, 0.6562, 1.0, 0.625, 1.0, 0.625, 0.5, 0.625, 0.5, 0.625, 1.0, 0.5938, 1.0, 0.5938, 0.5, 0.5938, 0.5, 0.5938, 1.0, 0.5625, 1.0, 0.5625, 0.5, 0.5625, 0.5, 0.5625, 1.0, 0.5312, 1.0, 0.5312, 0.5, 0.5312, 0.5, 0.5312, 1.0, 0.5, 1.0, 0.5, 0.5, 0.5, 0.5, 0.5, 1.0, 0.4688, 1.0, 0.4688, 0.5, 0.4688, 0.5, 0.4688, 1.0, 0.4375, 1.0, 0.4375, 0.5, 0.4375, 0.5, 0.4375, 1.0, 0.4062, 1.0, 0.4062, 0.5, 0.4062, 0.5, 0.4062, 1.0, 0.375, 1.0, 0.375, 0.5, 0.375, 0.5, 0.375, 1.0, 0.3438, 1.0, 0.3438, 0.5, 0.3438, 0.5, 0.3438, 1.0, 0.3125, 1.0, 0.3125, 0.5, 0.3125, 0.5, 0.3125, 1.0, 0.2812, 1.0, 0.2812, 0.5, 0.2812, 0.5, 0.2812, 1.0, 0.25, 1.0, 0.25, 0.5, 0.25, 0.5, 0.25, 1.0, 0.2188, 1.0, 0.2188, 0.5, 0.2188, 0.5, 0.2188, 1.0, 0.1875, 1.0, 0.1875, 0.5, 0.1875, 0.5, 0.1875, 1.0, 0.1562, 1.0, 0.1562, 0.5, 0.1562, 0.5, 0.1562, 1.0, 0.125, 1.0, 0.125, 0.5, 0.125, 0.5, 0.125, 1.0, 0.09375, 1.0, 0.09375, 0.5, 0.09375, 0.5, 0.09375, 1.0, 0.0625, 1.0, 0.0625, 0.5, 0.2968, 0.4854, 0.25, 0.49, 0.2032, 0.4854, 0.1582, 0.4717, 0.1167, 0.4496, 0.08029, 0.4197, 0.05045, 0.3833, 0.02827, 0.3418, 0.01461, 0.2968, 0.01, 0.25, 0.01461, 0.2032, 0.02827, 0.1582, 0.05045, 0.1167, 0.08029, 0.08029, 0.1167, 0.05045, 0.1582, 0.02827, 0.2032, 0.01461, 0.25, 0.01, 0.2968, 0.01461, 0.3418, 0.02827, 0.3833, 0.05045, 0.4197, 0.08029, 0.4496, 0.1167, 0.4717, 0.1582, 0.4854, 0.2032, 0.49, 0.25, 0.4854, 0.2968, 0.4717, 0.3418, 0.4496, 0.3833, 0.4197, 0.4197, 0.3833, 0.4496, 0.3418, 0.4717, 0.0625, 0.5, 0.0625, 1.0, 0.03125, 1.0, 0.03125, 0.5, 0.03125, 0.5, 0.03125, 1.0, 0.0, 1.0, 0.0, 0.5, 0.75, 0.49, 0.7968, 0.4854, 0.8418, 0.4717, 0.8833, 0.4496, 0.9197, 0.4197, 0.9496, 0.3833, 0.9717, 0.3418, 0.9854, 0.2968, 0.99, 0.25, 0.9854, 0.2032, 0.9717, 0.1582, 0.9496, 0.1167, 0.9197, 0.08029, 0.8833, 0.05045, 0.8418, 0.02827, 0.7968, 0.01461, 0.75, 0.01, 0.7032, 0.01461, 0.6582, 0.02827, 0.6167, 0.05045, 0.5803, 0.08029, 0.5504, 0.1167, 0.5283, 0.1582, 0.5146, 0.2032, 0.51, 0.25, 0.5146, 0.2968, 0.5283, 0.3418, 0.5504, 0.3833, 0.5803, 0.4197, 0.6167, 0.4496, 0.6582, 0.4717, 0.7032, 0.4854, 0.7188, 0.5, 0.7188, 0.5, 0.75, 0.5, 0.75, 0.5, 0.4375, 0.5, 0.4375, 0.5, 0.4688, 0.5, 0.4688, 0.5, 0.1562, 0.5, 0.1562, 0.5, 0.1875, 0.5, 0.1875, 0.5, 0.8438, 0.5, 0.8438, 0.5, 0.875, 0.5, 0.875, 0.5, 0.5625, 0.5, 0.5625, 0.5, 0.5938, 0.5, 0.5938, 0.5, 0.2812, 0.5, 0.2812, 0.5, 0.3125, 0.5, 0.3125, 0.5, 0.6875, 0.5, 0.6875, 0.5, 0.7188, 0.5, 0.7188, 0.5, 0.4062, 0.5, 0.4062, 0.5, 0.4375, 0.5, 0.4375, 0.5, 0.125, 0.5, 0.125, 0.5, 0.1562, 0.5, 0.1562, 0.5, 0.8125, 0.5, 0.8125, 0.5, 0.8438, 0.5, 0.8438, 0.5, 0.5312, 0.5, 0.5312, 0.5, 0.5625, 0.5, 0.5625, 0.5, 0.25, 0.5, 0.25, 0.5, 0.2812, 0.5, 0.2812, 0.5, 0.9375, 0.5, 0.9375, 0.5, 0.9688, 0.5, 0.9688, 0.5, 0.6562, 0.5, 0.6562, 0.5, 0.6875, 0.5, 0.6875, 0.5, 0.375, 0.5, 0.375, 0.5, 0.4062, 0.5, 0.4062, 0.5, 0.09375, 0.5, 0.09375, 0.5, 0.125, 0.5, 0.125, 0.5, 0.7812, 0.5, 0.7812, 0.5, 0.8125, 0.5, 0.8125, 0.5, 0.5, 0.5, 0.5, 0.5, 0.5312, 0.5, 0.5312, 0.5, 0.2188, 0.5, 0.2188, 0.5, 0.25, 0.5, 0.25, 0.5, 0.9062, 0.5, 0.9062, 0.5, 0.9375, 0.5, 0.9375, 0.5, 0.625, 0.5, 0.625, 0.5, 0.6562, 0.5, 0.6562, 0.5, 0.3438, 0.5, 0.3438, 0.5, 0.375, 0.5, 0.375, 0.5, 0.0625, 0.5, 0.0625, 0.5, 0.09375, 0.5, 0.09375, 0.5, 0.75, 0.5, 0.75, 0.5, 0.7812, 0.5, 0.7812, 0.5, 0.4688, 0.5, 0.4688, 0.5, 0.5, 0.5, 0.5, 0.5, 0.1875, 0.5, 0.1875, 0.5, 0.2188, 0.5, 0.2188, 0.5, 0.875, 0.5, 0.875, 0.5, 0.9062, 0.5, 0.9062, 0.5, 0.5938, 0.5, 0.5938, 0.5, 0.625, 0.5, 0.625, 0.5, 0.3125, 0.5, 0.3125, 0.5, 0.3438, 0.5, 0.3438, 0.5, 0.03125, 0.5, 0.03125, 0.5, 0.0625, 0.5, 0.0625, 0.5, 0.3438, 0.5, 0.3438, 0.5, 0.375, 0.5, 0.375, 0.5, 0.75, 0.5, 0.75, 0.5, 0.7812, 0.5, 0.7812, 0.5, 0.03125, 0.5, 0.03125, 0.5, 0.03125, 0.5, 0.03125, 0.5, 0.3125, 0.5, 0.3125, 0.5, 0.3438, 0.5, 0.3438, 0.5, 0.7188, 0.5, 0.7188, 0.5, 0.75, 0.5, 0.75, 0.5, 0.2812, 0.5, 0.2812, 0.5, 0.3125, 0.5, 0.3125, 0.5, 0.6875, 0.5, 0.6875, 0.5, 0.7188, 0.5, 0.7188, 0.5, 0.25, 0.5, 0.25, 0.5, 0.2812, 0.5, 0.2812, 0.5, 0.6562, 0.5, 0.6562, 0.5, 0.6875, 0.5, 0.6875, 0.5, 0.2188, 0.5, 0.2188, 0.5, 0.25, 0.5, 0.25, 0.5, 0.625, 0.5, 0.625, 0.5, 0.6562, 0.5, 0.6562, 0.5, 0.1875, 0.5, 0.1875, 0.5, 0.2188, 0.5, 0.2188, 0.5, 0.5938, 0.5, 0.5938, 0.5, 0.625, 0.5, 0.625, 0.5, 0.0, 0.5, 0.0, 0.5, 0.03125, 0.5, 0.03125, 0.5, 0.1562, 0.5, 0.1562, 0.5, 0.1875, 0.5, 0.1875, 0.5, 0.5625, 0.5, 0.5625, 0.5, 0.5938, 0.5, 0.5938, 0.5, 0.125, 0.5, 0.125, 0.5, 0.1562, 0.5, 0.1562, 0.5, 0.5312, 0.5, 0.5312, 0.5, 0.5625, 0.5, 0.5625, 0.5, 0.9375, 0.5, 0.9375, 0.5, 0.9688, 0.5, 0.9688, 0.5, 0.09375, 0.5, 0.09375, 0.5, 0.125, 0.5, 0.125, 0.5, 0.5, 0.5, 0.5, 0.5, 0.5312, 0.5, 0.5312, 0.5, 0.9062, 0.5, 0.9062, 0.5, 0.9375, 0.5, 0.9375, 0.5, 0.0625, 0.5, 0.0625, 0.5, 0.09375, 0.5, 0.09375, 0.5, 0.4688, 0.5, 0.4688, 0.5, 0.5, 0.5, 0.5, 0.5, 0.875, 0.5, 0.875, 0.5, 0.9062, 0.5, 0.9062, 0.5, 0.03125, 0.5, 0.03125, 0.5, 0.0625, 0.5, 0.0625, 0.5, 0.4375, 0.5, 0.4375, 0.5, 0.4688, 0.5, 0.4688, 0.5, 0.8438, 0.5, 0.8438, 0.5, 0.875, 0.5, 0.875, 0.5, 0.4062, 0.5, 0.4062, 0.5, 0.4375, 0.5, 0.4375, 0.5, 0.8125, 0.5, 0.8125, 0.5, 0.8438, 0.5, 0.8438, 0.5, 0.375, 0.5, 0.375, 0.5, 0.4062, 0.5, 0.4062, 0.5, 0.7812, 0.5, 0.7812, 0.5, 0.8125, 0.5, 0.8125, 0.5, 0.1875, 0.5, 0.1875, 0.5, 0.2188, 0.5, 0.2188, 0.5, 0.5938, 0.5, 0.5938, 0.5, 0.625, 0.5, 0.625, 0.5, 0.1562, 0.5, 0.1562, 0.5, 0.1875, 0.5, 0.1875, 0.5, 0.9688, 0.5, 0.9688, 0.5, 0.9688, 0.5, 0.9688, 0.5, 0.5625, 0.5, 0.5625, 0.5, 0.5938, 0.5, 0.5938, 0.5, 0.0, 0.5, 0.0, 0.5, 0.03125, 0.5, 0.03125, 0.5, 0.125, 0.5, 0.125, 0.5, 0.1562, 0.5, 0.1562, 0.5, 0.9688, 0.5, 0.9688, 0.5, 0.9688, 0.5, 0.9688, 0.5, 0.5312, 0.5, 0.5312, 0.5, 0.5625, 0.5, 0.5625, 0.5, 0.9375, 0.5, 0.9375, 0.5, 0.9688, 0.5, 0.9688, 0.5, 0.09375, 0.5, 0.09375, 0.5, 0.125, 0.5, 0.125, 0.5, 0.5, 0.5, 0.5, 0.5, 0.5312, 0.5, 0.5312, 0.5, 0.9062, 0.5, 0.9062, 0.5, 0.9375, 0.5, 0.9375, 0.5, 0.0625, 0.5, 0.0625, 0.5, 0.09375, 0.5, 0.09375, 0.5, 0.4688, 0.5, 0.4688, 0.5, 0.5, 0.5, 0.5, 0.5, 0.875, 0.5, 0.875, 0.5, 0.9062, 0.5, 0.9062, 0.5, 0.03125, 0.5, 0.03125, 0.5, 0.0625, 0.5, 0.0625, 0.5, 0.4375, 0.5, 0.4375, 0.5, 0.4688, 0.5, 0.4688, 0.5, 0.9688, 0.5, 0.9688, 0.5, 1.0, 0.5, 1.0, 0.5, 0.8438, 0.5, 0.8438, 0.5, 0.875, 0.5, 0.875, 0.5, 0.03125, 0.5, 0.03125, 0.5, 0.03125, 0.5, 0.03125, 0.5, 0.4062, 0.5, 0.4062, 0.5, 0.4375, 0.5, 0.4375, 0.5, 0.8125, 0.5, 0.8125, 0.5, 0.8438, 0.5, 0.8438, 0.5, 0.375, 0.5, 0.375, 0.5, 0.4062, 0.5, 0.4062, 0.5, 0.7812, 0.5, 0.7812, 0.5, 0.8125, 0.5, 0.8125, 0.5, 0.3438, 0.5, 0.3438, 0.5, 0.375, 0.5, 0.375, 0.5, 0.75, 0.5, 0.75, 0.5, 0.7812, 0.5, 0.7812, 0.5, 0.3125, 0.5, 0.3125, 0.5, 0.3438, 0.5, 0.3438, 0.5, 0.0, 0.5, 0.0, 0.5, 0.0, 0.5, 0.0, 0.5, 0.7188, 0.5, 0.7188, 0.5, 0.75, 0.5, 0.75, 0.5, 0.2812, 0.5, 0.2812, 0.5, 0.3125, 0.5, 0.3125, 0.5, 0.6875, 0.5, 0.6875, 0.5, 0.7188, 0.5, 0.7188, 0.5, 0.25, 0.5, 0.25, 0.5, 0.2812, 0.5, 0.2812, 0.5, 0.6562, 0.5, 0.6562, 0.5, 0.6875, 0.5, 0.6875, 0.5, 0.2188, 0.5, 0.2188, 0.5, 0.25, 0.5, 0.25, 0.5, 0.625, 0.5, 0.625, 0.5, 0.6562, 0.5, 0.6562, 0.5, 0.9688, 0.5, 0.9688, 0.5, 1.0, 0.5, 1.0, 0.5, 0.1875, 0.5, 0.1875, 0.5, 0.2188, 0.5, 0.2188, 0.5, 0.5938, 0.5, 0.5938, 0.5, 0.625, 0.5, 0.625, 0.5, 0.9688, 0.5, 0.9688, 0.5, 0.9688, 0.5, 0.9688, 0.5, 0.1562, 0.5, 0.1562, 0.5, 0.1875, 0.5, 0.1875, 0.5, 0.5625, 0.5, 0.5625, 0.5, 0.5938, 0.5, 0.5938, 0.5, 0.0, 0.5, 0.0, 0.5, 0.03125, 0.5, 0.03125, 0.5, 0.125, 0.5, 0.125, 0.5, 0.1562, 0.5, 0.1562, 0.5, 0.5312, 0.5, 0.5312, 0.5, 0.5625, 0.5, 0.5625, 0.5, 0.9375, 0.5, 0.9375, 0.5, 0.9688, 0.5, 0.9688, 0.5, 0.09375, 0.5, 0.09375, 0.5, 0.125, 0.5, 0.125, 0.5, 0.5, 0.5, 0.5, 0.5, 0.5312, 0.5, 0.5312, 0.5, 0.9062, 0.5, 0.9062, 0.5, 0.9375, 0.5, 0.9375, 0.5, 0.0625, 0.5, 0.0625, 0.5, 0.09375, 0.5, 0.09375, 0.5, 0.4688, 0.5, 0.4688, 0.5, 0.5, 0.5, 0.5, 0.5, 0.875, 0.5, 0.875, 0.5, 0.9062, 0.5, 0.9062, 0.5, 0.03125, 0.5, 0.03125, 0.5, 0.0625, 0.5, 0.0625, 0.5, 0.4375, 0.5, 0.4375, 0.5, 0.4688, 0.5, 0.4688, 0.5, 0.8438, 0.5, 0.8438, 0.5, 0.875, 0.5, 0.875, 0.5, 0.03125, 0.5, 0.03125, 0.5, 0.03125, 0.5, 0.03125, 0.5, 0.4062, 0.5, 0.4062, 0.5, 0.4375, 0.5, 0.4375, 0.5, 0.8125, 0.5, 0.8125, 0.5, 0.8438, 0.5, 0.8438, 0.5, 0.0, 0.5, 0.0, 0.5, 0.0, 0.5, 0.0, 0.5, 0.375, 0.5, 0.375, 0.5, 0.4062, 0.5, 0.4062, 0.5, 0.7812, 0.5, 0.7812, 0.5, 0.8125, 0.5, 0.8125, 0.5, 0.9688, 0.5, 0.9688, 0.5, 0.9688, 0.5, 0.9688, 0.5, 0.3438, 0.5, 0.3438, 0.5, 0.375, 0.5, 0.375, 0.5, 0.75, 0.5, 0.75, 0.5, 0.7812, 0.5, 0.7812, 0.5, 0.3125, 0.5, 0.3125, 0.5, 0.3438, 0.5, 0.3438, 0.5, 0.7188, 0.5, 0.7188, 0.5, 0.75, 0.5, 0.75, 0.5, 0.2812, 0.5, 0.2812, 0.5, 0.3125, 0.5, 0.3125, 0.5, 0.6875, 0.5, 0.6875, 0.5, 0.7188, 0.5, 0.7188, 0.5, 0.25, 0.5, 0.25, 0.5, 0.2812, 0.5, 0.2812, 0.5, 0.6562, 0.5, 0.6562, 0.5, 0.6875, 0.5, 0.6875, 0.5, 0.2188, 0.5, 0.2188, 0.5, 0.25, 0.5, 0.25, 0.5, 0.625, 0.5, 0.625, 0.5, 0.6562, 0.5, 0.6562, 0.5, 1.0, 0.5, 1.0, 1.0, 0.9688, 1.0, 0.9688, 0.5, 0.9688, 0.5, 0.9688, 1.0, 0.9375, 1.0, 0.9375, 0.5, 0.9375, 0.5, 0.9375, 1.0, 0.9062, 1.0, 0.9062, 0.5, 0.9062, 0.5, 0.9062, 1.0, 0.875, 1.0, 0.875, 0.5, 0.875, 0.5, 0.875, 1.0, 0.8438, 1.0, 0.8438, 0.5, 0.8438, 0.5, 0.8438, 1.0, 0.8125, 1.0, 0.8125, 0.5, 0.8125, 0.5, 0.8125, 1.0, 0.7812, 1.0, 0.7812, 0.5, 0.7812, 0.5, 0.7812, 1.0, 0.75, 1.0, 0.75, 0.5, 0.75, 0.5, 0.75, 1.0, 0.7188, 1.0, 0.7188, 0.5, 0.7188, 0.5, 0.7188, 1.0, 0.6875, 1.0, 0.6875, 0.5, 0.6875, 0.5, 0.6875, 1.0, 0.6562, 1.0, 0.6562, 0.5, 0.6562, 0.5, 0.6562, 1.0, 0.625, 1.0, 0.625, 0.5, 0.625, 0.5, 0.625, 1.0, 0.5938, 1.0, 0.5938, 0.5, 0.5938, 0.5, 0.5938, 1.0, 0.5625, 1.0, 0.5625, 0.5, 0.5625, 0.5, 0.5625, 1.0, 0.5312, 1.0, 0.5312, 0.5, 0.5312, 0.5, 0.5312, 1.0, 0.5, 1.0, 0.5, 0.5, 0.5, 0.5, 0.5, 1.0, 0.4688, 1.0, 0.4688, 0.5, 0.4688, 0.5, 0.4688, 1.0, 0.4375, 1.0, 0.4375, 0.5, 0.4375, 0.5, 0.4375, 1.0, 0.4062, 1.0, 0.4062, 0.5, 0.4062, 0.5, 0.4062, 1.0, 0.375, 1.0, 0.375, 0.5, 0.375, 0.5, 0.375, 1.0, 0.3438, 1.0, 0.3438, 0.5, 0.3438, 0.5, 0.3438, 1.0, 0.3125, 1.0, 0.3125, 0.5, 0.3125, 0.5, 0.3125, 1.0, 0.2812, 1.0, 0.2812, 0.5, 0.2812, 0.5, 0.2812, 1.0, 0.25, 1.0, 0.25, 0.5, 0.25, 0.5, 0.25, 1.0, 0.2188, 1.0, 0.2188, 0.5, 0.2188, 0.5, 0.2188, 1.0, 0.1875, 1.0, 0.1875, 0.5, 0.1875, 0.5, 0.1875, 1.0, 0.1562, 1.0, 0.1562, 0.5, 0.1562, 0.5, 0.1562, 1.0, 0.125, 1.0, 0.125, 0.5, 0.125, 0.5, 0.125, 1.0, 0.09375, 1.0, 0.09375, 0.5, 0.09375, 0.5, 0.09375, 1.0, 0.0625, 1.0, 0.0625, 0.5, 0.2968, 0.4854, 0.25, 0.49, 0.2032, 0.4854, 0.1582, 0.4717, 0.1167, 0.4496, 0.08029, 0.4197, 0.05045, 0.3833, 0.02827, 0.3418, 0.01461, 0.2968, 0.01, 0.25, 0.01461, 0.2032, 0.02827, 0.1582, 0.05045, 0.1167, 0.08029, 0.08029, 0.1167, 0.05045, 0.1582, 0.02827, 0.2032, 0.01461, 0.25, 0.01, 0.2968, 0.01461, 0.3418, 0.02827, 0.3833, 0.05045, 0.4197, 0.08029, 0.4496, 0.1167, 0.4717, 0.1582, 0.4854, 0.2032, 0.49, 0.25, 0.4854, 0.2968, 0.4717, 0.3418, 0.4496, 0.3833, 0.4197, 0.4197, 0.3833, 0.4496, 0.3418, 0.4717, 0.0625, 0.5, 0.0625, 1.0, 0.03125, 1.0, 0.03125, 0.5, 0.03125, 0.5, 0.03125, 1.0, 0.0, 1.0, 0.0, 0.5, 0.75, 0.49, 0.7968, 0.4854, 0.8418, 0.4717, 0.8833, 0.4496, 0.9197, 0.4197, 0.9496, 0.3833, 0.9717, 0.3418, 0.9854, 0.2968, 0.99, 0.25, 0.9854, 0.2032, 0.9717, 0.1582, 0.9496, 0.1167, 0.9197, 0.08029, 0.8833, 0.05045, 0.8418, 0.02827, 0.7968, 0.01461, 0.75, 0.01, 0.7032, 0.01461, 0.6582, 0.02827, 0.6167, 0.05045, 0.5803, 0.08029, 0.5504, 0.1167, 0.5283, 0.1582, 0.5146, 0.2032, 0.51, 0.25, 0.5146, 0.2968, 0.5283, 0.3418, 0.5504, 0.3833, 0.5803, 0.4197, 0.6167, 0.4496, 0.6582, 0.4717, 0.7032, 0.4854, 0.0, 0.0, 0.0, 1.0, 1.0, 1.0, 1.0, 0.0, 0.0, 0.0, 1.0, 0.0, 1.0, 1.0, 0.0, 1.0, 0.0, 0.0, 1.0, 0.0, 1.0, 0.0, 0.0, 0.0, 1.0, 0.0, 1.0, 1.0, 1.0, 1.0, 1.0, 0.0, 0.0, 1.0, 0.0, 0.0, 0.0, 0.0, 0.0, 1.0, 1.0, 1.0, 0.0, 1.0, 0.0, 1.0, 1.0, 1.0, 0.0, 0.0, 0.0, 1.0, 1.0, 1.0, 1.0, 0.0, 0.0, 0.0, 1.0, 0.0, 1.0, 1.0, 0.0, 1.0, 0.0, 0.0, 1.0, 0.0, 1.0, 0.0, 0.0, 0.0, 1.0, 0.0, 1.0, 1.0, 1.0, 1.0, 1.0, 0.0, 0.0, 1.0, 0.0, 0.0, 0.0, 0.0, 0.0, 1.0, 1.0, 1.0, 0.0, 1.0, 0.0, 1.0, 1.0, 1.0, 0.0, 0.0, 1.0, 0.0, 1.0, 1.0, 0.0, 1.0, 0.0, 0.0, 1.0, 0.0, 1.0, 1.0, 0.0, 1.0, 0.0, 0.0, 1.0, 0.0, 1.0, 1.0, 0.0, 1.0, 0.0, 0.0, 1.0, 0.0, 1.0, 1.0, 0.0, 1.0, 1.0, 0.0, 1.0, 1.0, 1.0, 1.0, 1.0, 0.0, 1.0, 1.0, 0.0, 1.0, 0.0, 1.0, 1.0, 1.0, 1.0, 1.0, 0.0, 1.0, 0.0, 1.0, 1.0, 1.0, 0.0, 1.0, 0.0, 0.0, 0.0, 0.0, 0.0, 1.0, 0.0, 1.0, 0.0, 0.0, 0.0, 0.0, 0.0, 1.0, 0.0, 0.0, 1.0, 0.0, 1.0, 0.0, 0.0, 0.0, 0.0, 0.0, 1.0, 0.0, 1.0, 0.0, 0.0, 0.0, 1.0, 0.0, 1.0, 1.0, 1.0, 1.0, 1.0, 0.0, 1.0, 0.0, 1.0, 1.0, 1.0, 1.0, 1.0, 0.0, 1.0, 1.0, 0.0, 1.0, 0.0, 1.0, 1.0, 1.0, 0.0, 1.0, 0.0, 0.0, 0.0, 0.0, 0.0, 1.0, 1.0, 1.0, 0.0, 1.0, 0.0, 1.0, 1.0, 1.0, 0.0, 1.0, 0.0, 0.0, 0.0, 0.0, 0.0, 1.0, 0.0, 0.0, 1.0, 0.0, 1.0, 0.0, 0.0, 0.0, 0.0, 0.0, 1.0, 0.0, 1.0, 0.0, 0.0, 0.0, 1.0, 0.0, 1.0, 1.0, 1.0, 1.0, 1.0, 0.0])
me_cylinder_001.use_remesh_fix_poles = True
me_cylinder_001.use_remesh_preserve_attributes = False
me_cylinder_001.update()

# ---- objects
ob_bathroom = bpy.data.objects.new('Bathroom', me_cylinder_001)

# ---- transforms, parenting, visibility, modifiers, constraints
ob_bathroom.location = (0.0, 0.0, 0.0)

# ---- collection membership
col_collection.objects.link(ob_bathroom)

# ---- scene / render settings (as saved in the file)
scene.frame_start = 1; scene.frame_end = 250; scene.frame_set(3)
scene.render.engine = 'BLENDER_EEVEE_NEXT'
scene.cycles.use_denoising = False
scene.cycles.samples = 128
scene.cycles.sampling_pattern = 'TABULATED_SOBOL'
scene.cycles.use_adaptive_sampling = False
scene.cycles.use_light_tree = False
scene.view_settings.view_transform = 'Filmic'
bpy.context.view_layer.update()

# ---- added for rendering (the .blend has no active camera and no usable light): camera, sun
cam_auto = bpy.data.cameras.new('AutoCamera')
cam_auto.lens = 50.0
cam_auto.sensor_width = 36.0
cam_auto.clip_end = 1000.0
ob_auto_camera = bpy.data.objects.new('AutoCamera', cam_auto)
scene.collection.objects.link(ob_auto_camera)
ob_auto_camera.location = (6.19288, -7.31655, 6.67798)
ob_auto_camera.rotation_euler = (1.09748, -7.21219e-08, 0.694738)
scene.camera = ob_auto_camera
light_auto_sun = bpy.data.lights.new('AutoSun', 'SUN')
light_auto_sun.energy = 3.0
light_auto_sun.angle = 0.0523599
ob_auto_sun = bpy.data.objects.new('AutoSun', light_auto_sun)
scene.collection.objects.link(ob_auto_sun)
ob_auto_sun.rotation_euler = (0.872665, 0.174533, 0.523599)
bpy.context.view_layer.update()
